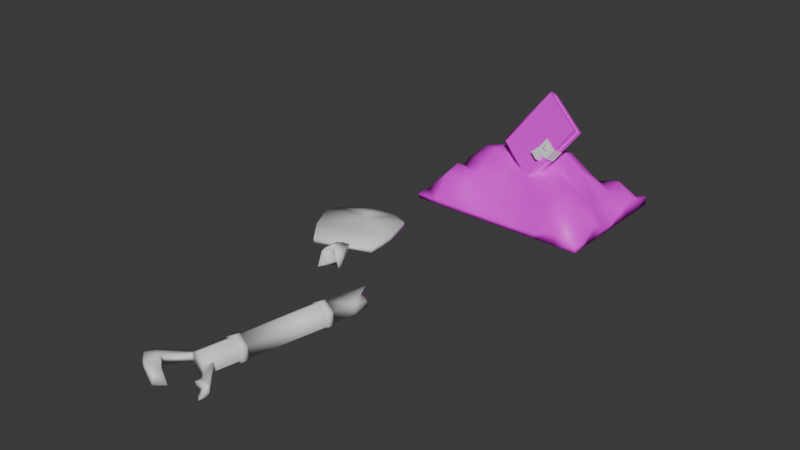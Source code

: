 # Source: BuriedLog.blend  (saved by Blender 4.2.66; exported with 4.5.12 LTS)
import bpy
from mathutils import Matrix  # noqa: F401  (used for matrix-valued properties, if any)

bpy.ops.wm.read_factory_settings(use_empty=True)
scene = bpy.context.scene
scene.name = 'Scene'

# ---- collections
col_collection = bpy.data.collections.new('Collection'); scene.collection.children.link(col_collection)

# ---- images (referenced by path relative to the original .blend; pixels are not part of the script)
import os
ASSET_DIR = os.environ.get("B2B_ASSET_DIR", "")  # directory of the original .blend (textures are referenced by path, not embedded)
HERE = os.path.dirname(os.path.abspath(__file__))  # packed textures are extracted next to this script under _unpacked/

def load_image(name, relpath, width, height, colorspace="sRGB"):
    """Load a texture the original file referenced (path relative to the .blend, or extracted next to this script)."""
    p = next((c for c in (os.path.join(HERE, relpath), os.path.join(ASSET_DIR, relpath)) if relpath and os.path.exists(c)), "")
    if p:
        img = bpy.data.images.load(p, check_existing=True)
        img.name = name
    else:  # same state as the original file: an image datablock whose file is absent (Cycles renders it pink)
        img = bpy.data.images.new(name, width, height)
        img.source = "FILE"
        img.filepath = "//" + (relpath or name)
    img.colorspace_settings.name = colorspace
    return img
img_logsburiedlogcovertex_jpg = load_image('LogsBuriedLogCoverTex.jpg', 'LogsBuriedLogCoverTex.jpg', 1024, 1024, 'sRGB')
img_logslogbookpapertex_jpg = load_image('LogsLogbookPaperTex.jpg', 'LogsLogbookPaperTex.jpg', 1024, 1024, 'sRGB')
img_logsburiedlogdirttex_jpg = load_image('LogsBuriedLogDirtTex.jpg', 'LogsBuriedLogDirtTex.jpg', 1024, 1024, 'sRGB')

# ---- materials (node trees are filled in below, after node groups)
mat_cover = bpy.data.materials.new('Cover')
mat_cover.alpha_threshold = 0.0
mat_cover.use_transparent_shadow = False
mat_cover.roughness = 0.5
mat_cover.line_color = (0.0, 0.0, 0.0, 1.0)
mat_paper = bpy.data.materials.new('Paper')
mat_gold = bpy.data.materials.new('Gold')
mat_silver = bpy.data.materials.new('Silver')
mat_keyhole = bpy.data.materials.new('Keyhole')
mat_flap = bpy.data.materials.new('Flap')
mat_dirt = bpy.data.materials.new('Dirt')
mat_shovelmetal = bpy.data.materials.new('ShovelMetal')
mat_shovelwood = bpy.data.materials.new('ShovelWood')

# ---- material node trees
mat_cover.use_nodes = True; mat_cover.node_tree.nodes.clear()
_N = mat_cover.node_tree.nodes; _L = mat_cover.node_tree.links
n0 = _N.new('ShaderNodeOutputMaterial'); n0.name = 'Material Output'; n0.location = (300, 300)
n1 = _N.new('ShaderNodeBsdfPrincipled'); n1.name = 'Principled BSDF'; n1.location = (10, 300)
n1.inputs[3].default_value = 1.45
n2 = _N.new('ShaderNodeTexImage'); n2.name = 'Image Texture'; n2.location = (-280, 280)
n2.image = img_logsburiedlogcovertex_jpg
_L.new(n1.outputs[0], n0.inputs[0])
_L.new(n2.outputs[0], n1.inputs[0])
n0.is_active_output = True
mat_paper.use_nodes = True; mat_paper.node_tree.nodes.clear()
_N = mat_paper.node_tree.nodes; _L = mat_paper.node_tree.links
n0 = _N.new('ShaderNodeBsdfPrincipled'); n0.name = 'Principled BSDF'; n0.location = (10, 300)
n1 = _N.new('ShaderNodeOutputMaterial'); n1.name = 'Material Output'; n1.location = (300, 300)
n2 = _N.new('ShaderNodeTexImage'); n2.name = 'Image Texture'; n2.location = (-280, 280)
n2.image = img_logslogbookpapertex_jpg
_L.new(n0.outputs[0], n1.inputs[0])
_L.new(n2.outputs[0], n0.inputs[0])
n1.is_active_output = True
mat_gold.use_nodes = True; mat_gold.node_tree.nodes.clear()
_N = mat_gold.node_tree.nodes; _L = mat_gold.node_tree.links
n0 = _N.new('ShaderNodeBsdfPrincipled'); n0.name = 'Principled BSDF'; n0.location = (10, 300)
n1 = _N.new('ShaderNodeOutputMaterial'); n1.name = 'Material Output'; n1.location = (300, 300)
_L.new(n0.outputs[0], n1.inputs[0])
n1.is_active_output = True
mat_silver.use_nodes = True; mat_silver.node_tree.nodes.clear()
_N = mat_silver.node_tree.nodes; _L = mat_silver.node_tree.links
n0 = _N.new('ShaderNodeBsdfPrincipled'); n0.name = 'Principled BSDF'; n0.location = (10, 300)
n1 = _N.new('ShaderNodeOutputMaterial'); n1.name = 'Material Output'; n1.location = (300, 300)
_L.new(n0.outputs[0], n1.inputs[0])
n1.is_active_output = True
mat_keyhole.use_nodes = True; mat_keyhole.node_tree.nodes.clear()
_N = mat_keyhole.node_tree.nodes; _L = mat_keyhole.node_tree.links
n0 = _N.new('ShaderNodeBsdfPrincipled'); n0.name = 'Principled BSDF'; n0.location = (10, 300)
n1 = _N.new('ShaderNodeOutputMaterial'); n1.name = 'Material Output'; n1.location = (300, 300)
_L.new(n0.outputs[0], n1.inputs[0])
n1.is_active_output = True
mat_flap.use_nodes = True; mat_flap.node_tree.nodes.clear()
_N = mat_flap.node_tree.nodes; _L = mat_flap.node_tree.links
n0 = _N.new('ShaderNodeBsdfPrincipled'); n0.name = 'Principled BSDF'; n0.location = (10, 300)
n1 = _N.new('ShaderNodeOutputMaterial'); n1.name = 'Material Output'; n1.location = (300, 300)
_L.new(n0.outputs[0], n1.inputs[0])
n1.is_active_output = True
mat_dirt.use_nodes = True; mat_dirt.node_tree.nodes.clear()
_N = mat_dirt.node_tree.nodes; _L = mat_dirt.node_tree.links
n0 = _N.new('ShaderNodeBsdfPrincipled'); n0.name = 'Principled BSDF'; n0.location = (10, 300)
n1 = _N.new('ShaderNodeOutputMaterial'); n1.name = 'Material Output'; n1.location = (300, 300)
n2 = _N.new('ShaderNodeTexImage'); n2.name = 'Image Texture'; n2.location = (-280, 280)
n2.image = img_logsburiedlogdirttex_jpg
_L.new(n0.outputs[0], n1.inputs[0])
_L.new(n2.outputs[0], n0.inputs[0])
n1.is_active_output = True
mat_shovelmetal.use_nodes = True; mat_shovelmetal.node_tree.nodes.clear()
_N = mat_shovelmetal.node_tree.nodes; _L = mat_shovelmetal.node_tree.links
n0 = _N.new('ShaderNodeBsdfPrincipled'); n0.name = 'Principled BSDF'; n0.location = (10, 300)
n1 = _N.new('ShaderNodeOutputMaterial'); n1.name = 'Material Output'; n1.location = (300, 300)
_L.new(n0.outputs[0], n1.inputs[0])
n1.is_active_output = True
mat_shovelwood.use_nodes = True; mat_shovelwood.node_tree.nodes.clear()
_N = mat_shovelwood.node_tree.nodes; _L = mat_shovelwood.node_tree.links
n0 = _N.new('ShaderNodeBsdfPrincipled'); n0.name = 'Principled BSDF'; n0.location = (10, 300)
n1 = _N.new('ShaderNodeOutputMaterial'); n1.name = 'Material Output'; n1.location = (300, 300)
_L.new(n0.outputs[0], n1.inputs[0])
n1.is_active_output = True

# ---- world
world_world = bpy.data.worlds.new('World'); scene.world = world_world
world_world.use_nodes = True; world_world.node_tree.nodes.clear()
_N = world_world.node_tree.nodes; _L = world_world.node_tree.links
n0 = _N.new('ShaderNodeOutputWorld'); n0.name = 'World Output'; n0.location = (300, 300)
n1 = _N.new('ShaderNodeBackground'); n1.name = 'Background'; n1.location = (10, 300)
n1.inputs[0].default_value = (0.05088, 0.05088, 0.05088, 1.0)
_L.new(n1.outputs[0], n0.inputs[0])
n0.is_active_output = True
world_world.color = (0.05088, 0.05088, 0.05088)
world_world.sun_shadow_jitter_overblur = 0.0

# ---- meshes
me_cube = bpy.data.meshes.new('Cube')
me_cube.from_pydata([(-0.3592, 0.04968, -0.07857), (-0.08171, 0.2127, 0.3218), (-0.3523, 0.07388, -0.09324), (-0.07475, 0.2369, 0.3072), (-0.03772, -0.1328, -0.2271), (0.2398, 0.03024, 0.1733), (-0.03077, -0.1086, -0.2418), (0.2468, 0.05444, 0.1586), (-0.3541, 0.07582, -0.09274), (-0.3757, 0.06814, -0.07468), (-0.09816, 0.2312, 0.3257), (-0.07662, 0.2389, 0.3077), (-0.3562, 0.07845, -0.0924), (-0.3797, 0.0918, -0.08153), (-0.1022, 0.2548, 0.3189), (-0.07865, 0.2415, 0.308), (-0.3505, 0.0982, -0.1044), (-0.374, 0.1115, -0.09351), (-0.09649, 0.2746, 0.3069), (-0.07297, 0.2612, 0.296), (-0.3479, 0.09785, -0.106), (-0.3596, 0.1244, -0.1087), (-0.08208, 0.2874, 0.2917), (-0.07036, 0.2609, 0.2944), (-0.3455, 0.09695, -0.1073), (-0.3385, 0.1212, -0.122), (-0.06101, 0.2842, 0.2784), (-0.06796, 0.26, 0.2931), (-0.02442, -0.08527, -0.2557), (-0.01747, -0.06107, -0.2704), (0.2601, 0.102, 0.13), (0.2531, 0.07776, 0.1447), (-0.3443, 0.07691, -0.08593), (-0.07915, 0.2327, 0.2967), (-0.3379, 0.09927, -0.09949), (-0.07272, 0.2551, 0.2831), (-0.03385, -0.09932, -0.2294), (0.2314, 0.05648, 0.1532), (-0.02742, -0.07696, -0.2429), (0.2378, 0.07884, 0.1397), (0.05335, 0.03021, -0.08676), (0.1038, 0.05985, -0.01398), (0.05455, 0.03436, -0.08928), (0.105, 0.064, -0.01649), (0.09519, 0.006465, -0.1061), (0.1456, 0.0361, -0.03331), (0.09639, 0.01062, -0.1086), (0.1468, 0.04025, -0.03582), (0.1511, 0.03084, -0.03493), (0.1006, 0.001201, -0.1077), (0.09659, 0.003491, -0.1058), (0.147, 0.03313, -0.03307), (0.1312, -0.03836, 0.007031), (0.08074, -0.068, -0.06575), (0.07671, -0.06571, -0.06389), (0.1272, -0.03607, 0.008894), (0.1239, -0.04008, 0.01279), (0.07344, -0.06971, -0.05999), (0.07463, -0.06556, -0.06251), (0.1251, -0.03593, 0.01027), (0.0309, 0.0127, 0.05575), (-0.01955, -0.01693, -0.01703), (-0.01836, -0.01278, -0.01955), (0.03209, 0.01685, 0.05324), (-0.04722, -0.06956, -0.04258), (-0.001582, -0.04936, -0.001363), (-0.03616, -0.03108, -0.06592), (0.00618, -0.02235, -0.01774), (0.01887, -0.1071, -0.07312), (0.0448, -0.07569, -0.02279), (0.02993, -0.06859, -0.09645), (0.05256, -0.04868, -0.03917), (0.04585, -0.03877, 0.02244), (0.05361, -0.03421, 0.03364), (0.04973, -0.02527, 0.01425), (0.05749, -0.02071, 0.02545), (0.04182, -0.03834, 0.02123), (0.0457, -0.02484, 0.01304), (0.03022, -0.03176, 0.02659), (0.0341, -0.01826, 0.0184), (-0.0279, -0.03576, -0.06973), (0.004216, -0.05265, -0.004041), (0.01198, -0.02564, -0.02042), (-0.03896, -0.07425, -0.0464), (0.02357, -0.03223, -0.02578), (-0.02244, -0.08363, -0.05403), (-0.01138, -0.04514, -0.07737), (0.01581, -0.05923, -0.009399), (-0.04446, -0.05994, -0.04841), (0.04674, -0.06893, -0.02689), (0.02164, -0.09745, -0.07895), (0.0003588, -0.04261, -0.005457), (-0.0362, -0.06463, -0.05223), (0.006156, -0.0459, -0.008136), (0.01775, -0.05248, -0.01349), (-0.01967, -0.074, -0.05986), (0.00424, -0.02911, -0.01365), (0.02717, -0.07821, -0.09062), (0.05062, -0.05543, -0.03507), (-0.03893, -0.0407, -0.06008), (-0.01414, -0.05476, -0.07153), (0.02163, -0.03898, -0.02168), (0.01004, -0.0324, -0.01632), (-0.03067, -0.04539, -0.0639), (0.0694, -0.02747, 0.01994), (0.06552, -0.04097, 0.02813), (0.06164, -0.03203, 0.008744), (0.05776, -0.04553, 0.01693), (0.07405, -0.04096, -0.0001116), (0.07017, -0.05447, 0.008077), (0.06245, -0.03438, 0.005246), (0.05857, -0.04788, 0.01343), (0.05872, -0.04997, -0.02222), (0.05484, -0.06347, -0.01403), (0.05364, -0.03956, -0.007473), (0.04975, -0.05306, 0.0007154), (0.06419, -0.05897, -0.001889), (0.07005, -0.05553, 0.006559), (0.06978, -0.03952, -0.01368), (0.07564, -0.03608, -0.005234), (0.06787, -0.06105, -0.003586), (0.07372, -0.05761, 0.004862), (0.07346, -0.0416, -0.01538), (0.07931, -0.03816, -0.006931), (0.06289, -0.0635, 0.0008587), (0.06875, -0.06006, 0.009307), (0.07242, -0.06214, 0.00761), (0.06656, -0.06558, -0.0008385), (0.05034, -0.0511, 0.004513), (0.05619, -0.04766, 0.01296), (0.04903, -0.05563, 0.00726), (0.05489, -0.05219, 0.01571), (0.04504, -0.0481, 0.006961), (0.05089, -0.04466, 0.01541), (0.04373, -0.05263, 0.009709), (0.04959, -0.04919, 0.01816), (0.05595, -0.03157, -0.007331), (0.06181, -0.02813, 0.001117), (0.05065, -0.02856, -0.004883), (0.05651, -0.02512, 0.003566), (-0.02456, -0.07821, -0.04544), (0.0009369, -0.09268, -0.05722), (0.01158, -0.0664, -0.01951), (0.01434, -0.06797, -0.02079), (-0.005465, -0.07223, -0.03187), (0.007745, -0.07973, -0.03797), (0.01932, -0.07789, -0.03212), (-0.004081, -0.06461, -0.02131), (0.01878, -0.07338, -0.02627), (0.002936, -0.06438, -0.01895), (-0.005624, -0.06794, -0.0262), (0.01438, -0.07929, -0.03544)], [], [(1, 3, 11, 10), (2, 3, 7, 6), (6, 7, 5, 4), (4, 5, 1, 0), (2, 6, 4, 0), (7, 3, 1, 5), (11, 8, 12, 15), (2, 0, 9, 8), (3, 2, 8, 11), (0, 1, 10, 9), (14, 15, 19, 18), (9, 10, 14, 13), (10, 11, 15, 14), (8, 9, 13, 12), (19, 16, 20, 23), (12, 13, 17, 16), (15, 12, 16, 19), (13, 14, 18, 17), (21, 22, 26, 25), (17, 18, 22, 21), (18, 19, 23, 22), (16, 17, 21, 20), (26, 27, 31, 30), (22, 23, 27, 26), (20, 21, 25, 24), (23, 20, 24, 27), (29, 30, 31, 28), (24, 25, 29, 28), (27, 24, 28, 31), (25, 26, 30, 29), (32, 33, 35, 34), (34, 35, 39, 38), (38, 39, 37, 36), (36, 37, 33, 32), (34, 38, 36, 32), (39, 35, 33, 37), (40, 41, 43, 42), (42, 43, 47, 46), (45, 44, 50, 51), (44, 45, 41, 40), (42, 46, 44, 40), (47, 43, 41, 45), (48, 51, 55, 52), (44, 46, 49, 50), (47, 45, 51, 48), (46, 47, 48, 49), (52, 55, 59, 56), (49, 48, 52, 53), (51, 50, 54, 55), (50, 49, 53, 54), (59, 58, 62, 63), (53, 52, 56, 57), (55, 54, 58, 59), (54, 53, 57, 58), (61, 60, 63, 62), (58, 57, 61, 62), (56, 59, 63, 60), (57, 56, 60, 61), (99, 96, 67, 66), (80, 82, 84, 86), (90, 89, 69, 68), (83, 81, 65, 64), (68, 69, 87, 85), (93, 91, 65, 81), (88, 91, 96, 99), (74, 75, 104, 106), (101, 102, 79, 77), (102, 93, 78, 79), (93, 94, 76, 78), (77, 79, 75, 74), (104, 105, 109, 108), (79, 78, 73, 75), (88, 92, 83, 64), (66, 67, 82, 80), (85, 87, 81, 83), (76, 77, 74, 72), (86, 84, 71, 70), (95, 90, 68, 85), (92, 95, 85, 83), (94, 93, 81, 87), (89, 94, 87, 69), (100, 97, 90, 95), (94, 101, 77, 76), (98, 101, 94, 89), (78, 76, 72, 73), (64, 65, 91, 88), (99, 103, 92, 88), (102, 96, 91, 93), (71, 84, 101, 98), (84, 82, 102, 101), (80, 86, 100, 103), (86, 70, 97, 100), (66, 80, 103, 99), (82, 67, 96, 102), (70, 71, 98, 97), (97, 98, 89, 90), (103, 100, 95, 92), (72, 74, 106, 107), (73, 72, 107, 105), (75, 73, 105, 104), (110, 108, 112, 114), (106, 104, 108, 110), (107, 106, 110, 111), (105, 107, 111, 109), (114, 112, 113, 115), (111, 110, 114, 115), (109, 111, 115, 113), (108, 109, 113, 112), (116, 117, 119, 118), (118, 119, 123, 122), (122, 123, 121, 120), (120, 121, 126, 127), (118, 122, 120, 116), (123, 119, 117, 121), (127, 126, 125, 124), (116, 124, 130, 128), (116, 120, 127, 124), (121, 117, 125, 126), (129, 128, 136, 137), (117, 116, 128, 129), (124, 125, 131, 130), (125, 117, 129, 131), (133, 132, 134, 135), (131, 129, 133, 135), (130, 131, 135, 134), (128, 130, 134, 132), (137, 136, 138, 139), (128, 132, 138, 136), (132, 133, 139, 138), (133, 129, 137, 139), (149, 148, 143, 142), (140, 141, 145, 144), (150, 151, 146, 147), (147, 146, 148, 149), (144, 145, 151, 150)])
me_cube.polygons.foreach_set('use_smooth', [0, 0, 0, 0, 0, 0, 0, 0, 0, 1, 0, 1, 0, 0, 0, 0, 0, 1, 1, 1, 0, 0, 0, 0, 0, 0, 0, 0, 0, 0, 0, 0, 0, 0, 0, 0, 0, 0, 0, 0, 0, 0, 0, 0, 0, 0, 0, 0, 0, 0, 0, 0, 0, 0, 0, 0, 0, 0, 0, 0, 0, 0, 0, 0, 0, 0, 0, 0, 0, 0, 0, 0, 0, 0, 0, 0, 0, 0, 0, 0, 0, 0, 0, 0, 0, 0, 0, 0, 0, 0, 0, 0, 0, 0, 0, 0, 0, 0, 0, 0, 0, 0, 0, 0, 0, 0, 0, 0, 0, 0, 0, 0, 0, 0, 0, 0, 0, 0, 0, 0, 0, 0, 0, 0, 0, 0, 0, 0, 0, 0, 0, 0, 0, 0, 0])
me_cube.polygons.foreach_set('material_index', [0, 0, 0, 0, 0, 0, 0, 0, 0, 0, 0, 0, 0, 0, 0, 0, 0, 0, 0, 0, 0, 0, 0, 0, 0, 0, 0, 0, 0, 0, 1, 1, 1, 1, 1, 1, 5, 5, 5, 5, 5, 5, 5, 5, 5, 5, 5, 5, 5, 5, 5, 5, 5, 5, 5, 5, 5, 5, 2, 2, 2, 2, 2, 2, 2, 2, 2, 2, 2, 2, 2, 2, 2, 2, 2, 2, 2, 2, 2, 2, 2, 2, 2, 2, 2, 2, 2, 2, 2, 2, 2, 2, 2, 2, 2, 2, 2, 2, 2, 2, 2, 2, 2, 2, 2, 2, 2, 2, 3, 3, 3, 3, 3, 3, 3, 3, 3, 3, 3, 3, 3, 3, 3, 3, 3, 3, 3, 3, 3, 3, 4, 4, 4, 4, 4])
_uv = me_cube.uv_layers.new(name='UVMap')
_uv.uv.foreach_set('vector', [0.9256, 0.5846, 0.9255, 0.613, 0.923, 0.6138, 0.903, 0.5937, 0.3876, 0.0002899, 0.3876, 0.4997, 0.0002899, 0.4997, 0.00029, 0.0002899, 0.9894, 0.0002899, 0.9894, 0.4997, 0.961, 0.4997, 0.961, 0.0002898, 0.7755, 0.0002899, 0.7755, 0.4997, 0.3882, 0.4997, 0.3882, 0.0002899, 0.8333, 0.5003, 0.8333, 0.8876, 0.805, 0.8876, 0.805, 0.5003, 0.8044, 0.5003, 0.8044, 0.8876, 0.7761, 0.8876, 0.7761, 0.5003, 0.8994, 0.4997, 0.8994, 0.0002899, 0.9026, 0.0002899, 0.9026, 0.4997, 0.8918, 0.5286, 0.8917, 0.5003, 0.9143, 0.5094, 0.8943, 0.5295, 0.8967, 0.4997, 0.8967, 0.0002899, 0.8994, 0.0002899, 0.8994, 0.4997, 0.8961, 0.0002899, 0.8961, 0.4997, 0.8718, 0.4997, 0.8718, 0.0002899, 0.8918, 0.6152, 0.9201, 0.6153, 0.9201, 0.6384, 0.8917, 0.6384, 0.8718, 0.0002899, 0.8718, 0.4997, 0.8475, 0.4997, 0.8475, 0.0002899, 0.903, 0.5937, 0.923, 0.6138, 0.9201, 0.6153, 0.8918, 0.6152, 0.8943, 0.5295, 0.9143, 0.5094, 0.9255, 0.5309, 0.8972, 0.531, 0.9257, 0.4997, 0.9257, 0.0002899, 0.9288, 0.0002899, 0.9288, 0.4997, 0.8972, 0.531, 0.9255, 0.5309, 0.9256, 0.554, 0.8973, 0.5541, 0.9026, 0.4997, 0.9026, 0.0002899, 0.9257, 0.0002899, 0.9257, 0.4997, 0.8475, 0.0002899, 0.8475, 0.4997, 0.8244, 0.4997, 0.8244, 0.0002899, 0.8005, 0.0002899, 0.8005, 0.4997, 0.7761, 0.4997, 0.7761, 0.0002899, 0.8244, 0.0002899, 0.8244, 0.4997, 0.8005, 0.4997, 0.8005, 0.0002899, 0.8917, 0.6384, 0.9201, 0.6384, 0.9229, 0.6396, 0.9028, 0.6596, 0.8973, 0.5541, 0.9256, 0.554, 0.9146, 0.5752, 0.8945, 0.5552, 0.8339, 0.5003, 0.8622, 0.5003, 0.8622, 0.8871, 0.8339, 0.8871, 0.9028, 0.6596, 0.9229, 0.6396, 0.9256, 0.6401, 0.9255, 0.6684, 0.8945, 0.5552, 0.9146, 0.5752, 0.8918, 0.5841, 0.8917, 0.5557, 0.9288, 0.4997, 0.9288, 0.0002899, 0.9316, 0.0002899, 0.9316, 0.4997, 0.9605, 0.0002898, 0.9605, 0.4997, 0.9321, 0.4997, 0.9321, 0.0002898, 0.8628, 0.5003, 0.8911, 0.5003, 0.8911, 0.8871, 0.8628, 0.8871, 0.3876, 0.9997, 0.3876, 0.5003, 0.7744, 0.5003, 0.7744, 0.9997, 0.3871, 0.5003, 0.3871, 0.9997, 0.0002899, 0.9997, 0.0002899, 0.5003, 0.6213, 0.01132, 0.6213, 0.9916, 0.3854, 0.9916, 0.3854, 0.01132, 0.3756, 0.4963, 0.3756, 0.8031, 0.1351, 0.8031, 0.1351, 0.4963, 0.6193, 0.01132, 0.6193, 0.9916, 0.3834, 0.9916, 0.3834, 0.01132, 0.8715, 0.4653, 0.8715, 0.7688, 0.6336, 0.7688, 0.6336, 0.4653, 0.3853, 0.7785, 0.3853, 0.01018, 0.6211, 0.01018, 0.6211, 0.7785, 0.6211, 0.01132, 0.6211, 0.7797, 0.3853, 0.7797, 0.3853, 0.01132, 0.8217, 0.8243, 0.8217, 0.9086, 0.8172, 0.9086, 0.8172, 0.8243, 0.9118, 0.7085, 0.8275, 0.7085, 0.8275, 0.6617, 0.9118, 0.6617, 0.9118, 0.8936, 0.8275, 0.8936, 0.8275, 0.8906, 0.9118, 0.8906, 0.8275, 0.8936, 0.9118, 0.8936, 0.9118, 0.9404, 0.8275, 0.9404, 0.7197, 0.8783, 0.7197, 0.8315, 0.7243, 0.8315, 0.7243, 0.8783, 0.9124, 0.5685, 0.9124, 0.5217, 0.917, 0.5217, 0.917, 0.5685, 0.919, 0.5752, 0.919, 0.5706, 0.9942, 0.5706, 0.9942, 0.5752, 0.7243, 0.8315, 0.7197, 0.8315, 0.7263, 0.8248, 0.7263, 0.8293, 0.9124, 0.5685, 0.917, 0.5685, 0.919, 0.5706, 0.919, 0.5752, 0.9118, 0.6617, 0.8275, 0.6617, 0.8275, 0.6524, 0.9118, 0.6524, 0.9942, 0.5752, 0.9942, 0.5706, 0.9952, 0.5686, 0.9997, 0.5686, 0.9118, 0.6524, 0.8275, 0.6524, 0.8275, 0.5771, 0.9118, 0.5771, 0.9118, 0.8906, 0.8275, 0.8906, 0.8275, 0.8154, 0.9118, 0.8154, 0.7263, 0.8293, 0.7263, 0.8248, 0.8015, 0.8248, 0.8015, 0.8293, 0.9118, 0.8131, 0.8275, 0.8131, 0.8275, 0.7091, 0.9118, 0.7091, 0.9118, 0.5771, 0.8275, 0.5771, 0.8275, 0.5686, 0.9118, 0.5686, 0.9118, 0.8154, 0.8275, 0.8154, 0.8275, 0.8131, 0.9118, 0.8131, 0.8015, 0.8293, 0.8015, 0.8248, 0.807, 0.8314, 0.8025, 0.8314, 0.8269, 0.8243, 0.8269, 0.9086, 0.8224, 0.9086, 0.8224, 0.8243, 0.8025, 0.8314, 0.807, 0.8314, 0.807, 0.9354, 0.8025, 0.9354, 0.9997, 0.5686, 0.9952, 0.5686, 0.9952, 0.4646, 0.9997, 0.4646, 0.9118, 0.5686, 0.8275, 0.5686, 0.8275, 0.4646, 0.9118, 0.4646, 0.375, 0.1875, 0.625, 0.1875, 0.625, 0.25, 0.375, 0.25, 0.375, 0.2812, 0.625, 0.2812, 0.625, 0.3438, 0.375, 0.3438, 0.375, 0.6875, 0.625, 0.6875, 0.625, 0.75, 0.375, 0.75, 0.375, 0.9688, 0.625, 0.9688, 0.625, 1.0, 0.375, 1.0, 0.375, 0.75, 0.625, 0.75, 0.625, 0.9062, 0.375, 0.9062, 0.8438, 0.6875, 0.875, 0.6875, 0.875, 0.75, 0.8438, 0.75, 0.375, 0.0625, 0.625, 0.0625, 0.625, 0.1875, 0.375, 0.1875, 0.7812, 0.5625, 0.8438, 0.5625, 0.8438, 0.5625, 0.7812, 0.5625, 0.7812, 0.5625, 0.8438, 0.5625, 0.8438, 0.5625, 0.7812, 0.5625, 0.8438, 0.5625, 0.8438, 0.6875, 0.8438, 0.6875, 0.8438, 0.5625, 0.8438, 0.6875, 0.7812, 0.6875, 0.7812, 0.6875, 0.8438, 0.6875, 0.7812, 0.5625, 0.8438, 0.5625, 0.8438, 0.5625, 0.7812, 0.5625, 0.8438, 0.5625, 0.8438, 0.6875, 0.8438, 0.6875, 0.8438, 0.5625, 0.8438, 0.5625, 0.8438, 0.6875, 0.8438, 0.6875, 0.8438, 0.5625, 0.125, 0.6875, 0.1562, 0.6875, 0.1562, 0.75, 0.125, 0.75, 0.375, 0.25, 0.625, 0.25, 0.625, 0.2812, 0.375, 0.2812, 0.375, 0.9062, 0.625, 0.9062, 0.625, 0.9688, 0.375, 0.9688, 0.7812, 0.6875, 0.7812, 0.5625, 0.7812, 0.5625, 0.7812, 0.6875, 0.375, 0.3438, 0.625, 0.3438, 0.625, 0.5, 0.375, 0.5, 0.2188, 0.6875, 0.375, 0.6875, 0.375, 0.75, 0.2188, 0.75, 0.1562, 0.6875, 0.2188, 0.6875, 0.2188, 0.75, 0.1562, 0.75, 0.7812, 0.6875, 0.8438, 0.6875, 0.8438, 0.75, 0.7812, 0.75, 0.625, 0.6875, 0.7812, 0.6875, 0.7812, 0.75, 0.625, 0.75, 0.2188, 0.5625, 0.375, 0.5625, 0.375, 0.6875, 0.2188, 0.6875, 0.7812, 0.6875, 0.7812, 0.5625, 0.7812, 0.5625, 0.7812, 0.6875, 0.625, 0.5625, 0.7812, 0.5625, 0.7812, 0.6875, 0.625, 0.6875, 0.8438, 0.6875, 0.7812, 0.6875, 0.7812, 0.6875, 0.8438, 0.6875, 0.375, 0.0, 0.625, 0.0, 0.625, 0.0625, 0.375, 0.0625, 0.125, 0.5625, 0.1562, 0.5625, 0.1562, 0.6875, 0.125, 0.6875, 0.8438, 0.5625, 0.875, 0.5625, 0.875, 0.6875, 0.8438, 0.6875, 0.625, 0.5, 0.7812, 0.5, 0.7812, 0.5625, 0.625, 0.5625, 0.7812, 0.5, 0.8438, 0.5, 0.8438, 0.5625, 0.7812, 0.5625, 0.1562, 0.5, 0.2188, 0.5, 0.2188, 0.5625, 0.1562, 0.5625, 0.2188, 0.5, 0.375, 0.5, 0.375, 0.5625, 0.2188, 0.5625, 0.125, 0.5, 0.1562, 0.5, 0.1562, 0.5625, 0.125, 0.5625, 0.8438, 0.5, 0.875, 0.5, 0.875, 0.5625, 0.8438, 0.5625, 0.375, 0.5, 0.625, 0.5, 0.625, 0.5625, 0.375, 0.5625, 0.375, 0.5625, 0.625, 0.5625, 0.625, 0.6875, 0.375, 0.6875, 0.1562, 0.5625, 0.2188, 0.5625, 0.2188, 0.6875, 0.1562, 0.6875, 0.7812, 0.6875, 0.7812, 0.5625, 0.7812, 0.5625, 0.7812, 0.6875, 0.8438, 0.6875, 0.7812, 0.6875, 0.7812, 0.6875, 0.8438, 0.6875, 0.8438, 0.5625, 0.8438, 0.6875, 0.8438, 0.6875, 0.8438, 0.5625, 0.7812, 0.5625, 0.8438, 0.5625, 0.8438, 0.5625, 0.7812, 0.5625, 0.7812, 0.5625, 0.8438, 0.5625, 0.8438, 0.5625, 0.7812, 0.5625, 0.7812, 0.6875, 0.7812, 0.5625, 0.7812, 0.5625, 0.7812, 0.6875, 0.8438, 0.6875, 0.7812, 0.6875, 0.7812, 0.6875, 0.8438, 0.6875, 0.7812, 0.5625, 0.8438, 0.5625, 0.8438, 0.6875, 0.7812, 0.6875, 0.7812, 0.6875, 0.7812, 0.5625, 0.7812, 0.5625, 0.7812, 0.6875, 0.8438, 0.6875, 0.7812, 0.6875, 0.7812, 0.6875, 0.8438, 0.6875, 0.8438, 0.5625, 0.8438, 0.6875, 0.8438, 0.6875, 0.8438, 0.5625, 0.375, 0.0, 0.625, 0.0, 0.625, 0.25, 0.375, 0.25, 0.375, 0.25, 0.625, 0.25, 0.625, 0.5, 0.375, 0.5, 0.375, 0.5, 0.625, 0.5, 0.625, 0.75, 0.375, 0.75, 0.375, 0.75, 0.625, 0.75, 0.625, 0.75, 0.375, 0.75, 0.125, 0.5, 0.375, 0.5, 0.375, 0.75, 0.125, 0.75, 0.625, 0.5, 0.875, 0.5, 0.875, 0.75, 0.625, 0.75, 0.375, 0.75, 0.625, 0.75, 0.625, 1.0, 0.375, 1.0, 0.125, 0.75, 0.125, 0.75, 0.125, 0.75, 0.125, 0.75, 0.125, 0.75, 0.375, 0.75, 0.375, 0.75, 0.125, 0.75, 0.625, 0.75, 0.875, 0.75, 0.875, 0.75, 0.625, 0.75, 0.625, 0.0, 0.375, 0.0, 0.375, 0.0, 0.625, 0.0, 0.625, 0.0, 0.375, 0.0, 0.375, 0.0, 0.625, 0.0, 0.375, 1.0, 0.625, 1.0, 0.625, 1.0, 0.375, 1.0, 0.875, 0.75, 0.875, 0.75, 0.875, 0.75, 0.875, 0.75, 0.625, 0.0, 0.375, 0.0, 0.375, 0.0, 0.625, 0.0, 0.875, 0.75, 0.875, 0.75, 0.875, 0.75, 0.875, 0.75, 0.375, 1.0, 0.625, 1.0, 0.625, 1.0, 0.375, 1.0, 0.125, 0.75, 0.125, 0.75, 0.125, 0.75, 0.125, 0.75, 0.625, 0.0, 0.375, 0.0, 0.375, 0.0, 0.625, 0.0, 0.125, 0.75, 0.125, 0.75, 0.125, 0.75, 0.125, 0.75, 0.375, 0.0, 0.625, 0.0, 0.625, 0.0, 0.375, 0.0, 0.875, 0.75, 0.875, 0.75, 0.875, 0.75, 0.875, 0.75, 0.0, 0.875, 1.0, 0.875, 1.0, 1.0, 0.0, 1.0, 0.0, 0.0, 1.0, 0.0, 1.0, 0.5, 0.0, 0.5, 0.0, 0.625, 1.0, 0.625, 1.0, 0.75, 0.0, 0.75, 0.0, 0.75, 1.0, 0.75, 1.0, 0.875, 0.0, 0.875, 0.0, 0.5, 1.0, 0.5, 1.0, 0.625, 0.0, 0.625])
me_cube.materials.append(mat_cover)
me_cube.materials.append(mat_paper)
me_cube.materials.append(mat_gold)
me_cube.materials.append(mat_silver)
me_cube.materials.append(mat_keyhole)
me_cube.materials.append(mat_flap)
me_cube.use_mirror_vertex_groups = False
me_cube.update()
me_cube_001 = bpy.data.meshes.new('Cube.001')
me_cube_001.from_pydata([(-0.7005, -0.5041, -0.09171), (-0.7005, -0.5041, -0.05403), (-0.7005, 0.5041, -0.09171), (-0.7005, 0.5041, -0.05403), (0.7, -0.5041, -0.09171), (0.7, -0.5041, -0.05403), (0.7, 0.5041, -0.09171), (0.7, 0.5041, -0.02317), (-0.0002583, 0.5041, -0.09171), (-0.0002583, 0.5041, -0.05403), (-0.0002583, -0.5041, -0.09171), (-0.0002583, -0.5041, -0.05403), (-0.3504, 0.5041, -0.09171), (-0.3504, -0.5041, -0.05403), (-0.3504, 0.5041, -0.05403), (-0.3504, -0.5041, -0.09171), (0.3499, 0.5041, 0.00648), (0.3499, -0.5041, -0.09171), (0.3499, 0.5041, -0.09171), (0.3499, -0.5041, -0.05403), (-0.5254, 0.5041, -0.09171), (-0.5254, -0.5041, -0.05403), (-0.5254, 0.5041, -0.05403), (-0.5254, -0.5041, -0.09171), (-0.173, 0.5041, -0.05403), (-0.173, -0.5041, -0.09171), (-0.173, 0.5041, -0.09171), (-0.173, -0.5041, -0.05403), (0.1748, 0.5041, -0.09171), (0.1748, -0.5041, -0.05403), (0.1748, 0.5041, -0.05403), (0.1748, -0.5041, -0.09171), (0.5249, 0.5041, -0.05403), (0.5249, -0.5041, -0.09171), (0.5249, 0.5041, -0.09171), (0.5249, -0.5041, 0.00648), (-0.7005, -3.749e-08, -0.09171), (-0.7005, -3.749e-08, -0.05403), (0.7, -3.749e-08, -0.09171), (0.7, -3.749e-08, -0.05403), (-0.0002583, -3.749e-08, 0.2228), (-0.0002583, -3.749e-08, -0.09171), (-0.3504, -3.749e-08, -0.09171), (-0.3504, -3.749e-08, 0.2541), (0.3499, -3.749e-08, 0.1504), (0.3499, -3.749e-08, -0.09171), (-0.5254, -3.749e-08, -0.09171), (-0.5254, -3.749e-08, 0.1394), (-0.173, -3.749e-08, 0.2054), (-0.173, -3.749e-08, -0.09171), (0.1748, -3.749e-08, -0.09171), (0.1748, -3.749e-08, 0.2493), (0.5249, -3.749e-08, 0.09274), (0.5249, -3.749e-08, -0.09171), (-0.7005, 0.252, -0.05403), (0.7, 0.252, -0.09171), (-0.7005, 0.252, -0.09171), (0.7, 0.252, 0.04392), (-0.0002583, 0.252, 0.3002), (-0.0002583, 0.252, -0.09171), (-0.3504, 0.252, -0.09171), (-0.3504, 0.252, 0.2109), (0.3499, 0.252, 0.1504), (0.3499, 0.252, -0.09171), (-0.5254, 0.252, -0.09171), (-0.5254, 0.252, 0.06006), (-0.173, 0.252, 0.2354), (-0.173, 0.252, -0.09171), (0.1748, 0.252, -0.09171), (0.1748, 0.252, 0.2679), (0.5249, 0.252, 0.05234), (0.5249, 0.252, -0.09171), (-0.7005, 0.378, -0.05403), (0.7, 0.378, -0.09171), (-0.7005, 0.378, -0.09171), (0.7, 0.378, 0.0008599), (-0.0002583, 0.378, 0.2053), (-0.0002583, 0.378, -0.09171), (-0.3504, 0.378, -0.09171), (-0.3504, 0.378, -0.01418), (0.3499, 0.378, -0.007461), (0.3499, 0.378, -0.09171), (-0.5254, 0.378, -0.09171), (-0.5254, 0.378, -0.002019), (-0.173, 0.378, 0.1412), (-0.173, 0.378, -0.09171), (0.1748, 0.378, -0.09171), (0.1748, 0.378, 0.09086), (0.5249, 0.378, 0.09465), (0.5249, 0.378, -0.09171), (-0.7005, 0.126, -0.09171), (0.7, 0.126, 0.009429), (-0.0002583, 0.126, 0.3169), (-0.0002583, 0.126, -0.09171), (-0.3504, 0.126, -0.09171), (-0.3504, 0.126, 0.2354), (0.3499, 0.126, 0.2093), (0.3499, 0.126, -0.09171), (-0.5254, 0.126, -0.09171), (-0.5254, 0.126, 0.1876), (-0.173, 0.126, 0.3022), (-0.173, 0.126, -0.09171), (0.1748, 0.126, -0.09171), (0.1748, 0.126, 0.3271), (0.5249, 0.126, 0.05234), (0.5249, 0.126, -0.09171), (-0.7005, 0.126, 0.02803), (0.7, 0.126, -0.09171), (-0.7005, -0.252, -0.09171), (0.7, -0.252, 0.04063), (-0.0002583, -0.252, 0.08564), (-0.0002583, -0.252, -0.09171), (-0.3504, -0.252, -0.09171), (-0.3504, -0.252, 0.1322), (0.3499, -0.252, 0.1839), (0.3499, -0.252, -0.09171), (-0.5254, -0.252, -0.09171), (-0.5254, -0.252, 0.1622), (-0.173, -0.252, 0.1123), (-0.173, -0.252, -0.09171), (0.1748, -0.252, -0.09171), (0.1748, -0.252, 0.1257), (0.5249, -0.252, 0.1217), (0.5249, -0.252, -0.09171), (-0.7005, -0.252, -0.05403), (0.7, -0.252, -0.09171), (-0.7005, -0.126, -0.05403), (0.7, -0.126, -0.09171), (-0.7005, -0.126, -0.09171), (0.7, -0.126, -0.05403), (-0.0002583, -0.126, 0.2258), (-0.0002583, -0.126, -0.09171), (-0.3504, -0.126, -0.09171), (-0.3504, -0.126, 0.1872), (0.3499, -0.126, 0.2189), (0.3499, -0.126, -0.09171), (-0.5254, -0.126, -0.09171), (-0.5254, -0.126, 0.09465), (-0.173, -0.126, 0.1347), (-0.173, -0.126, -0.09171), (0.1748, -0.126, -0.09171), (0.1748, -0.126, 0.1915), (0.5249, -0.126, 0.1414), (0.5249, -0.126, -0.09171), (-0.7005, -0.378, -0.09171), (0.7, -0.378, -0.05403), (-0.0002583, -0.378, 0.02459), (-0.0002583, -0.378, -0.09171), (-0.3504, -0.378, -0.09171), (-0.3504, -0.378, 0.08371), (0.3499, -0.378, 0.1373), (0.3499, -0.378, -0.09171), (-0.5254, -0.378, -0.09171), (-0.5254, -0.378, 0.1317), (-0.173, -0.378, 0.008512), (-0.173, -0.378, -0.09171), (0.1748, -0.378, -0.09171), (0.1748, -0.378, 0.03622), (0.5249, -0.378, 0.1373), (0.5249, -0.378, -0.09171), (-0.7005, -0.378, -0.05403), (0.7, -0.378, -0.09171)], [], [(54, 74, 56), (20, 74, 2), (3, 20, 2), (13, 23, 15), (145, 4, 161), (19, 31, 17), (9, 28, 8), (14, 26, 12), (11, 25, 10), (5, 33, 4), (16, 34, 18), (21, 0, 23), (22, 12, 20), (24, 8, 26), (27, 15, 25), (29, 10, 31), (30, 18, 28), (32, 6, 34), (35, 17, 33), (160, 21, 153), (153, 13, 149), (148, 23, 152), (155, 15, 148), (149, 27, 154), (154, 11, 146), (147, 25, 155), (156, 10, 147), (146, 29, 157), (157, 19, 150), (151, 31, 156), (159, 17, 151), (150, 35, 158), (158, 5, 145), (161, 33, 159), (136, 108, 128), (96, 52, 104), (107, 53, 105), (97, 50, 102), (92, 51, 103), (95, 48, 100), (93, 49, 101), (94, 46, 98), (106, 47, 99), (105, 45, 97), (104, 39, 91), (100, 40, 92), (101, 42, 94), (102, 41, 93), (103, 44, 96), (99, 43, 95), (46, 128, 36), (124, 128, 108), (98, 36, 90), (75, 55, 73), (72, 65, 83), (83, 61, 79), (78, 64, 82), (85, 60, 78), (79, 66, 84), (84, 58, 76), (77, 67, 85), (86, 59, 77), (76, 69, 87), (87, 62, 80), (81, 68, 86), (89, 63, 81), (80, 70, 88), (88, 57, 75), (73, 71, 89), (37, 90, 36), (72, 2, 74), (16, 88, 32), (6, 89, 34), (18, 86, 28), (9, 87, 30), (14, 84, 24), (8, 85, 26), (12, 82, 20), (3, 83, 22), (34, 81, 18), (32, 75, 7), (24, 76, 9), (26, 78, 12), (28, 77, 8), (30, 80, 16), (22, 79, 14), (82, 56, 74), (98, 56, 64), (91, 38, 107), (106, 56, 90), (57, 107, 55), (106, 65, 54), (99, 61, 65), (94, 64, 60), (101, 60, 67), (95, 66, 61), (100, 58, 66), (93, 67, 59), (102, 59, 68), (92, 69, 58), (103, 62, 69), (97, 68, 63), (105, 63, 71), (96, 70, 62), (104, 57, 70), (107, 71, 55), (1, 144, 0), (109, 161, 125), (134, 122, 142), (127, 123, 143), (135, 120, 140), (130, 121, 141), (133, 118, 138), (131, 119, 139), (132, 116, 136), (126, 117, 137), (143, 115, 135), (142, 109, 129), (138, 110, 130), (139, 112, 132), (140, 111, 131), (141, 114, 134), (137, 113, 133), (116, 144, 108), (126, 36, 128), (39, 127, 38), (37, 137, 47), (47, 133, 43), (42, 136, 46), (49, 132, 42), (43, 138, 48), (48, 130, 40), (41, 139, 49), (50, 131, 41), (40, 141, 51), (51, 134, 44), (45, 140, 50), (53, 135, 45), (44, 142, 52), (52, 129, 39), (38, 143, 53), (129, 125, 127), (160, 108, 144), (114, 158, 122), (125, 159, 123), (115, 156, 120), (110, 157, 121), (113, 154, 118), (111, 155, 119), (112, 152, 116), (124, 153, 117), (123, 151, 115), (122, 145, 109), (118, 146, 110), (119, 148, 112), (120, 147, 111), (121, 150, 114), (117, 149, 113), (152, 0, 144), (7, 73, 6), (54, 72, 74), (20, 82, 74), (3, 22, 20), (13, 21, 23), (145, 5, 4), (19, 29, 31), (9, 30, 28), (14, 24, 26), (11, 27, 25), (5, 35, 33), (16, 32, 34), (21, 1, 0), (22, 14, 12), (24, 9, 8), (27, 13, 15), (29, 11, 10), (30, 16, 18), (32, 7, 6), (35, 19, 17), (160, 1, 21), (153, 21, 13), (148, 15, 23), (155, 25, 15), (149, 13, 27), (154, 27, 11), (147, 10, 25), (156, 31, 10), (146, 11, 29), (157, 29, 19), (151, 17, 31), (159, 33, 17), (150, 19, 35), (158, 35, 5), (161, 4, 33), (136, 116, 108), (96, 44, 52), (107, 38, 53), (97, 45, 50), (92, 40, 51), (95, 43, 48), (93, 41, 49), (94, 42, 46), (106, 37, 47), (105, 53, 45), (104, 52, 39), (100, 48, 40), (101, 49, 42), (102, 50, 41), (103, 51, 44), (99, 47, 43), (46, 136, 128), (124, 126, 128), (98, 46, 36), (75, 57, 55), (72, 54, 65), (83, 65, 61), (78, 60, 64), (85, 67, 60), (79, 61, 66), (84, 66, 58), (77, 59, 67), (86, 68, 59), (76, 58, 69), (87, 69, 62), (81, 63, 68), (89, 71, 63), (80, 62, 70), (88, 70, 57), (73, 55, 71), (37, 106, 90), (72, 3, 2), (16, 80, 88), (6, 73, 89), (18, 81, 86), (9, 76, 87), (14, 79, 84), (8, 77, 85), (12, 78, 82), (3, 72, 83), (34, 89, 81), (32, 88, 75), (24, 84, 76), (26, 85, 78), (28, 86, 77), (30, 87, 80), (22, 83, 79), (82, 64, 56), (98, 90, 56), (91, 39, 38), (106, 54, 56), (57, 91, 107), (106, 99, 65), (99, 95, 61), (94, 98, 64), (101, 94, 60), (95, 100, 66), (100, 92, 58), (93, 101, 67), (102, 93, 59), (92, 103, 69), (103, 96, 62), (97, 102, 68), (105, 97, 63), (96, 104, 70), (104, 91, 57), (107, 105, 71), (1, 160, 144), (109, 145, 161), (134, 114, 122), (127, 125, 123), (135, 115, 120), (130, 110, 121), (133, 113, 118), (131, 111, 119), (132, 112, 116), (126, 124, 117), (143, 123, 115), (142, 122, 109), (138, 118, 110), (139, 119, 112), (140, 120, 111), (141, 121, 114), (137, 117, 113), (116, 152, 144), (126, 37, 36), (39, 129, 127), (37, 126, 137), (47, 137, 133), (42, 132, 136), (49, 139, 132), (43, 133, 138), (48, 138, 130), (41, 131, 139), (50, 140, 131), (40, 130, 141), (51, 141, 134), (45, 135, 140), (53, 143, 135), (44, 134, 142), (52, 142, 129), (38, 127, 143), (129, 109, 125), (160, 124, 108), (114, 150, 158), (125, 161, 159), (115, 151, 156), (110, 146, 157), (113, 149, 154), (111, 147, 155), (112, 148, 152), (124, 160, 153), (123, 159, 151), (122, 158, 145), (118, 154, 146), (119, 155, 148), (120, 156, 147), (121, 157, 150), (117, 153, 149), (152, 23, 0), (7, 75, 73)])
me_cube_001.polygons.foreach_set('use_smooth', [True] * 320)
_uv = me_cube_001.uv_layers.new(name='UVMap')
_uv.uv.foreach_set('vector', [0.2561, 0.1875, 0.006053, 0.2188, 0.006053, 0.1875, 0.03378, 0.003937, 0.002535, 0.03519, 0.002535, 0.003937, 0.2545, 0.008169, 0.004503, 0.03942, 0.004503, 0.008169, 0.2561, 0.1903, 0.006053, 0.2216, 0.006053, 0.1903, 0.2592, 0.2304, 0.009154, 0.2617, 0.009154, 0.2304, 0.2561, 0.06531, 0.006053, 0.09656, 0.006053, 0.06531, 0.2545, 0.1332, 0.004503, 0.1644, 0.004503, 0.1332, 0.2545, 0.07067, 0.004503, 0.1023, 0.004503, 0.07067, 0.2561, 0.1278, 0.006053, 0.1586, 0.006053, 0.1278, 0.2561, 0.002805, 0.006053, 0.03406, 0.006053, 0.002805, 0.2545, 0.1957, 0.004503, 0.2269, 0.004503, 0.1957, 0.2561, 0.2216, 0.006053, 0.2528, 0.006053, 0.2216, 0.2545, 0.03942, 0.004503, 0.07067, 0.004503, 0.03942, 0.2545, 0.1023, 0.004503, 0.1332, 0.004503, 0.1023, 0.2561, 0.1586, 0.006053, 0.1903, 0.006053, 0.1586, 0.2561, 0.09656, 0.006053, 0.1278, 0.006053, 0.09656, 0.2545, 0.1644, 0.004503, 0.1957, 0.004503, 0.1644, 0.2545, 0.2269, 0.004503, 0.2582, 0.004503, 0.2269, 0.2561, 0.03406, 0.006053, 0.06531, 0.006053, 0.03406, 0.9961, 0.8727, 0.8722, 0.9967, 0.8722, 0.8727, 0.8722, 0.8727, 0.7483, 0.9967, 0.7483, 0.8727, 0.06503, 0.2227, 0.03378, 0.2539, 0.03378, 0.2227, 0.0967, 0.2227, 0.06503, 0.2539, 0.06503, 0.2227, 0.7483, 0.8727, 0.6227, 0.9967, 0.6227, 0.8727, 0.6227, 0.8727, 0.5004, 0.9967, 0.5004, 0.8727, 0.1275, 0.2227, 0.0967, 0.2539, 0.0967, 0.2227, 0.1588, 0.2227, 0.1275, 0.2539, 0.1275, 0.2227, 0.5004, 0.8727, 0.3765, 0.9967, 0.3765, 0.8727, 0.3765, 0.8727, 0.2526, 0.9967, 0.2526, 0.8727, 0.19, 0.2227, 0.1588, 0.2539, 0.1588, 0.2227, 0.2213, 0.2227, 0.19, 0.2539, 0.19, 0.2227, 0.2526, 0.8727, 0.1287, 0.9967, 0.1287, 0.8727, 0.1287, 0.8727, 0.004744, 0.9967, 0.004744, 0.8727, 0.2525, 0.2227, 0.2213, 0.2539, 0.2213, 0.2227, 0.03378, 0.1602, 0.002535, 0.1914, 0.002535, 0.1602, 0.2526, 0.3771, 0.1287, 0.501, 0.1287, 0.3771, 0.2525, 0.09769, 0.2213, 0.1289, 0.2213, 0.09769, 0.19, 0.09769, 0.1588, 0.1289, 0.1588, 0.09769, 0.5004, 0.3771, 0.3765, 0.501, 0.3765, 0.3771, 0.7483, 0.3771, 0.6227, 0.501, 0.6227, 0.3771, 0.1275, 0.09769, 0.0967, 0.1289, 0.0967, 0.09769, 0.06503, 0.09769, 0.03378, 0.1289, 0.03378, 0.09769, 0.9961, 0.3771, 0.8722, 0.501, 0.8722, 0.3771, 0.2213, 0.09769, 0.19, 0.1289, 0.19, 0.09769, 0.1287, 0.3771, 0.004744, 0.501, 0.004744, 0.3771, 0.6227, 0.3771, 0.5004, 0.501, 0.5004, 0.3771, 0.0967, 0.09769, 0.06503, 0.1289, 0.06503, 0.09769, 0.1588, 0.09769, 0.1275, 0.1289, 0.1275, 0.09769, 0.3765, 0.3771, 0.2526, 0.501, 0.2526, 0.3771, 0.8722, 0.3771, 0.7483, 0.501, 0.7483, 0.3771, 0.03378, 0.1289, 0.002535, 0.1602, 0.002535, 0.1289, 0.2561, 0.0625, 0.006053, 0.09375, 0.006053, 0.0625, 0.03378, 0.09769, 0.002535, 0.1289, 0.002535, 0.09769, 0.2592, 0.04294, 0.009154, 0.07419, 0.009154, 0.04294, 0.9961, 0.1292, 0.8722, 0.2531, 0.8722, 0.1292, 0.8722, 0.1292, 0.7483, 0.2531, 0.7483, 0.1292, 0.06503, 0.03519, 0.03378, 0.06644, 0.03378, 0.03519, 0.0967, 0.03519, 0.06503, 0.06644, 0.06503, 0.03519, 0.7483, 0.1292, 0.6227, 0.2531, 0.6227, 0.1292, 0.6227, 0.1292, 0.5004, 0.2531, 0.5004, 0.1292, 0.1275, 0.03519, 0.0967, 0.06644, 0.0967, 0.03519, 0.1588, 0.03519, 0.1275, 0.06644, 0.1275, 0.03519, 0.5004, 0.1292, 0.3765, 0.2531, 0.3765, 0.1292, 0.3765, 0.1292, 0.2526, 0.2531, 0.2526, 0.1292, 0.19, 0.03519, 0.1588, 0.06644, 0.1588, 0.03519, 0.2213, 0.03519, 0.19, 0.06644, 0.19, 0.03519, 0.2526, 0.1292, 0.1287, 0.2531, 0.1287, 0.1292, 0.1287, 0.1292, 0.004744, 0.2531, 0.004744, 0.1292, 0.2525, 0.03519, 0.2213, 0.06644, 0.2213, 0.03519, 0.2561, 0.125, 0.006053, 0.1562, 0.006053, 0.125, 0.2561, 0.2188, 0.006053, 0.25, 0.006053, 0.2188, 0.2526, 0.00531, 0.1287, 0.1292, 0.1287, 0.00531, 0.2525, 0.003937, 0.2213, 0.03519, 0.2213, 0.003937, 0.19, 0.003937, 0.1588, 0.03519, 0.1588, 0.003937, 0.5004, 0.00531, 0.3765, 0.1292, 0.3765, 0.00531, 0.7483, 0.00531, 0.6227, 0.1292, 0.6227, 0.00531, 0.1275, 0.003937, 0.0967, 0.03519, 0.0967, 0.003937, 0.06503, 0.003937, 0.03378, 0.03519, 0.03378, 0.003937, 0.9961, 0.00531, 0.8722, 0.1292, 0.8722, 0.00531, 0.2213, 0.003937, 0.19, 0.03519, 0.19, 0.003937, 0.1287, 0.00531, 0.004744, 0.1292, 0.004744, 0.00531, 0.6227, 0.00531, 0.5004, 0.1292, 0.5004, 0.00531, 0.0967, 0.003937, 0.06503, 0.03519, 0.06503, 0.003937, 0.1588, 0.003937, 0.1275, 0.03519, 0.1275, 0.003937, 0.3765, 0.00531, 0.2526, 0.1292, 0.2526, 0.00531, 0.8722, 0.00531, 0.7483, 0.1292, 0.7483, 0.00531, 0.03378, 0.03519, 0.002535, 0.06644, 0.002535, 0.03519, 0.03378, 0.09769, 0.002535, 0.06644, 0.03378, 0.06644, 0.2592, 0.1054, 0.009154, 0.1367, 0.009154, 0.1054, 0.2561, 0.1562, 0.006053, 0.1875, 0.006053, 0.1562, 0.2592, 0.07419, 0.009154, 0.1054, 0.009154, 0.07419, 0.9961, 0.3771, 0.8722, 0.2531, 0.9961, 0.2531, 0.8722, 0.3771, 0.7483, 0.2531, 0.8722, 0.2531, 0.06503, 0.09769, 0.03378, 0.06644, 0.06503, 0.06644, 0.0967, 0.09769, 0.06503, 0.06644, 0.0967, 0.06644, 0.7483, 0.3771, 0.6227, 0.2531, 0.7483, 0.2531, 0.6227, 0.3771, 0.5004, 0.2531, 0.6227, 0.2531, 0.1275, 0.09769, 0.0967, 0.06644, 0.1275, 0.06644, 0.1588, 0.09769, 0.1275, 0.06644, 0.1588, 0.06644, 0.5004, 0.3771, 0.3765, 0.2531, 0.5004, 0.2531, 0.3765, 0.3771, 0.2526, 0.2531, 0.3765, 0.2531, 0.19, 0.09769, 0.1588, 0.06644, 0.19, 0.06644, 0.2213, 0.09769, 0.19, 0.06644, 0.2213, 0.06644, 0.2526, 0.3771, 0.1287, 0.2531, 0.2526, 0.2531, 0.1287, 0.3771, 0.004744, 0.2531, 0.1287, 0.2531, 0.2525, 0.09769, 0.2213, 0.06644, 0.2525, 0.06644, 0.2561, 0.0, 0.006053, 0.03125, 0.006053, 0.0, 0.2592, 0.1992, 0.009154, 0.2304, 0.009154, 0.1992, 0.2526, 0.6249, 0.1287, 0.7488, 0.1287, 0.6249, 0.2525, 0.1602, 0.2213, 0.1914, 0.2213, 0.1602, 0.19, 0.1602, 0.1588, 0.1914, 0.1588, 0.1602, 0.5004, 0.6249, 0.3765, 0.7488, 0.3765, 0.6249, 0.7483, 0.6249, 0.6227, 0.7488, 0.6227, 0.6249, 0.1275, 0.1602, 0.0967, 0.1914, 0.0967, 0.1602, 0.06503, 0.1602, 0.03378, 0.1914, 0.03378, 0.1602, 0.9961, 0.6249, 0.8722, 0.7488, 0.8722, 0.6249, 0.2213, 0.1602, 0.19, 0.1914, 0.19, 0.1602, 0.1287, 0.6249, 0.004744, 0.7488, 0.004744, 0.6249, 0.6227, 0.6249, 0.5004, 0.7488, 0.5004, 0.6249, 0.0967, 0.1602, 0.06503, 0.1914, 0.06503, 0.1602, 0.1588, 0.1602, 0.1275, 0.1914, 0.1275, 0.1602, 0.3765, 0.6249, 0.2526, 0.7488, 0.2526, 0.6249, 0.8722, 0.6249, 0.7483, 0.7488, 0.7483, 0.6249, 0.03378, 0.1914, 0.002535, 0.2227, 0.002535, 0.1914, 0.2561, 0.09375, 0.006053, 0.125, 0.006053, 0.09375, 0.2592, 0.1367, 0.009154, 0.1679, 0.009154, 0.1367, 0.9961, 0.501, 0.8722, 0.6249, 0.8722, 0.501, 0.8722, 0.501, 0.7483, 0.6249, 0.7483, 0.501, 0.06503, 0.1289, 0.03378, 0.1602, 0.03378, 0.1289, 0.0967, 0.1289, 0.06503, 0.1602, 0.06503, 0.1289, 0.7483, 0.501, 0.6227, 0.6249, 0.6227, 0.501, 0.6227, 0.501, 0.5004, 0.6249, 0.5004, 0.501, 0.1275, 0.1289, 0.0967, 0.1602, 0.0967, 0.1289, 0.1588, 0.1289, 0.1275, 0.1602, 0.1275, 0.1289, 0.5004, 0.501, 0.3765, 0.6249, 0.3765, 0.501, 0.3765, 0.501, 0.2526, 0.6249, 0.2526, 0.501, 0.19, 0.1289, 0.1588, 0.1602, 0.1588, 0.1289, 0.2213, 0.1289, 0.19, 0.1602, 0.19, 0.1289, 0.2526, 0.501, 0.1287, 0.6249, 0.1287, 0.501, 0.1287, 0.501, 0.004744, 0.6249, 0.004744, 0.501, 0.2525, 0.1289, 0.2213, 0.1602, 0.2213, 0.1289, 0.2592, 0.1679, 0.009154, 0.1992, 0.009154, 0.1679, 0.2561, 0.03125, 0.006053, 0.0625, 0.006053, 0.03125, 0.2526, 0.7488, 0.1287, 0.8727, 0.1287, 0.7488, 0.2525, 0.1914, 0.2213, 0.2227, 0.2213, 0.1914, 0.19, 0.1914, 0.1588, 0.2227, 0.1588, 0.1914, 0.5004, 0.7488, 0.3765, 0.8727, 0.3765, 0.7488, 0.7483, 0.7488, 0.6227, 0.8727, 0.6227, 0.7488, 0.1275, 0.1914, 0.0967, 0.2227, 0.0967, 0.1914, 0.06503, 0.1914, 0.03378, 0.2227, 0.03378, 0.1914, 0.9961, 0.7488, 0.8722, 0.8727, 0.8722, 0.7488, 0.2213, 0.1914, 0.19, 0.2227, 0.19, 0.1914, 0.1287, 0.7488, 0.004744, 0.8727, 0.004744, 0.7488, 0.6227, 0.7488, 0.5004, 0.8727, 0.5004, 0.7488, 0.0967, 0.1914, 0.06503, 0.2227, 0.06503, 0.1914, 0.1588, 0.1914, 0.1275, 0.2227, 0.1275, 0.1914, 0.3765, 0.7488, 0.2526, 0.8727, 0.2526, 0.7488, 0.8722, 0.7488, 0.7483, 0.8727, 0.7483, 0.7488, 0.03378, 0.2227, 0.002535, 0.2539, 0.002535, 0.2227, 0.2592, 0.01169, 0.009154, 0.04294, 0.009154, 0.01169, 0.2561, 0.1875, 0.2561, 0.2188, 0.006053, 0.2188, 0.03378, 0.003937, 0.03378, 0.03519, 0.002535, 0.03519, 0.2545, 0.008169, 0.2545, 0.03942, 0.004503, 0.03942, 0.2561, 0.1903, 0.2561, 0.2216, 0.006053, 0.2216, 0.2592, 0.2304, 0.2592, 0.2617, 0.009154, 0.2617, 0.2561, 0.06531, 0.2561, 0.09656, 0.006053, 0.09656, 0.2545, 0.1332, 0.2545, 0.1644, 0.004503, 0.1644, 0.2545, 0.07067, 0.2545, 0.1023, 0.004503, 0.1023, 0.2561, 0.1278, 0.2561, 0.1586, 0.006053, 0.1586, 0.2561, 0.002805, 0.2561, 0.03406, 0.006053, 0.03406, 0.2545, 0.1957, 0.2545, 0.2269, 0.004503, 0.2269, 0.2561, 0.2216, 0.2561, 0.2528, 0.006053, 0.2528, 0.2545, 0.03942, 0.2545, 0.07067, 0.004503, 0.07067, 0.2545, 0.1023, 0.2545, 0.1332, 0.004503, 0.1332, 0.2561, 0.1586, 0.2561, 0.1903, 0.006053, 0.1903, 0.2561, 0.09656, 0.2561, 0.1278, 0.006053, 0.1278, 0.2545, 0.1644, 0.2545, 0.1957, 0.004503, 0.1957, 0.2545, 0.2269, 0.2545, 0.2582, 0.004503, 0.2582, 0.2561, 0.03406, 0.2561, 0.06531, 0.006053, 0.06531, 0.9961, 0.8727, 0.9961, 0.9967, 0.8722, 0.9967, 0.8722, 0.8727, 0.8722, 0.9967, 0.7483, 0.9967, 0.06503, 0.2227, 0.06503, 0.2539, 0.03378, 0.2539, 0.0967, 0.2227, 0.0967, 0.2539, 0.06503, 0.2539, 0.7483, 0.8727, 0.7483, 0.9967, 0.6227, 0.9967, 0.6227, 0.8727, 0.6227, 0.9967, 0.5004, 0.9967, 0.1275, 0.2227, 0.1275, 0.2539, 0.0967, 0.2539, 0.1588, 0.2227, 0.1588, 0.2539, 0.1275, 0.2539, 0.5004, 0.8727, 0.5004, 0.9967, 0.3765, 0.9967, 0.3765, 0.8727, 0.3765, 0.9967, 0.2526, 0.9967, 0.19, 0.2227, 0.19, 0.2539, 0.1588, 0.2539, 0.2213, 0.2227, 0.2213, 0.2539, 0.19, 0.2539, 0.2526, 0.8727, 0.2526, 0.9967, 0.1287, 0.9967, 0.1287, 0.8727, 0.1287, 0.9967, 0.004744, 0.9967, 0.2525, 0.2227, 0.2525, 0.2539, 0.2213, 0.2539, 0.03378, 0.1602, 0.03378, 0.1914, 0.002535, 0.1914, 0.2526, 0.3771, 0.2526, 0.501, 0.1287, 0.501, 0.2525, 0.09769, 0.2525, 0.1289, 0.2213, 0.1289, 0.19, 0.09769, 0.19, 0.1289, 0.1588, 0.1289, 0.5004, 0.3771, 0.5004, 0.501, 0.3765, 0.501, 0.7483, 0.3771, 0.7483, 0.501, 0.6227, 0.501, 0.1275, 0.09769, 0.1275, 0.1289, 0.0967, 0.1289, 0.06503, 0.09769, 0.06503, 0.1289, 0.03378, 0.1289, 0.9961, 0.3771, 0.9961, 0.501, 0.8722, 0.501, 0.2213, 0.09769, 0.2213, 0.1289, 0.19, 0.1289, 0.1287, 0.3771, 0.1287, 0.501, 0.004744, 0.501, 0.6227, 0.3771, 0.6227, 0.501, 0.5004, 0.501, 0.0967, 0.09769, 0.0967, 0.1289, 0.06503, 0.1289, 0.1588, 0.09769, 0.1588, 0.1289, 0.1275, 0.1289, 0.3765, 0.3771, 0.3765, 0.501, 0.2526, 0.501, 0.8722, 0.3771, 0.8722, 0.501, 0.7483, 0.501, 0.03378, 0.1289, 0.03378, 0.1602, 0.002535, 0.1602, 0.2561, 0.0625, 0.2561, 0.09375, 0.006053, 0.09375, 0.03378, 0.09769, 0.03378, 0.1289, 0.002535, 0.1289, 0.2592, 0.04294, 0.2592, 0.07419, 0.009154, 0.07419, 0.9961, 0.1292, 0.9961, 0.2531, 0.8722, 0.2531, 0.8722, 0.1292, 0.8722, 0.2531, 0.7483, 0.2531, 0.06503, 0.03519, 0.06503, 0.06644, 0.03378, 0.06644, 0.0967, 0.03519, 0.0967, 0.06644, 0.06503, 0.06644, 0.7483, 0.1292, 0.7483, 0.2531, 0.6227, 0.2531, 0.6227, 0.1292, 0.6227, 0.2531, 0.5004, 0.2531, 0.1275, 0.03519, 0.1275, 0.06644, 0.0967, 0.06644, 0.1588, 0.03519, 0.1588, 0.06644, 0.1275, 0.06644, 0.5004, 0.1292, 0.5004, 0.2531, 0.3765, 0.2531, 0.3765, 0.1292, 0.3765, 0.2531, 0.2526, 0.2531, 0.19, 0.03519, 0.19, 0.06644, 0.1588, 0.06644, 0.2213, 0.03519, 0.2213, 0.06644, 0.19, 0.06644, 0.2526, 0.1292, 0.2526, 0.2531, 0.1287, 0.2531, 0.1287, 0.1292, 0.1287, 0.2531, 0.004744, 0.2531, 0.2525, 0.03519, 0.2525, 0.06644, 0.2213, 0.06644, 0.2561, 0.125, 0.2561, 0.1562, 0.006053, 0.1562, 0.2561, 0.2188, 0.2561, 0.25, 0.006053, 0.25, 0.2526, 0.00531, 0.2526, 0.1292, 0.1287, 0.1292, 0.2525, 0.003937, 0.2525, 0.03519, 0.2213, 0.03519, 0.19, 0.003937, 0.19, 0.03519, 0.1588, 0.03519, 0.5004, 0.00531, 0.5004, 0.1292, 0.3765, 0.1292, 0.7483, 0.00531, 0.7483, 0.1292, 0.6227, 0.1292, 0.1275, 0.003937, 0.1275, 0.03519, 0.0967, 0.03519, 0.06503, 0.003937, 0.06503, 0.03519, 0.03378, 0.03519, 0.9961, 0.00531, 0.9961, 0.1292, 0.8722, 0.1292, 0.2213, 0.003937, 0.2213, 0.03519, 0.19, 0.03519, 0.1287, 0.00531, 0.1287, 0.1292, 0.004744, 0.1292, 0.6227, 0.00531, 0.6227, 0.1292, 0.5004, 0.1292, 0.0967, 0.003937, 0.0967, 0.03519, 0.06503, 0.03519, 0.1588, 0.003937, 0.1588, 0.03519, 0.1275, 0.03519, 0.3765, 0.00531, 0.3765, 0.1292, 0.2526, 0.1292, 0.8722, 0.00531, 0.8722, 0.1292, 0.7483, 0.1292, 0.03378, 0.03519, 0.03378, 0.06644, 0.002535, 0.06644, 0.03378, 0.09769, 0.002535, 0.09769, 0.002535, 0.06644, 0.2592, 0.1054, 0.2592, 0.1367, 0.009154, 0.1367, 0.2561, 0.1562, 0.2561, 0.1875, 0.006053, 0.1875, 0.2592, 0.07419, 0.2592, 0.1054, 0.009154, 0.1054, 0.9961, 0.3771, 0.8722, 0.3771, 0.8722, 0.2531, 0.8722, 0.3771, 0.7483, 0.3771, 0.7483, 0.2531, 0.06503, 0.09769, 0.03378, 0.09769, 0.03378, 0.06644, 0.0967, 0.09769, 0.06503, 0.09769, 0.06503, 0.06644, 0.7483, 0.3771, 0.6227, 0.3771, 0.6227, 0.2531, 0.6227, 0.3771, 0.5004, 0.3771, 0.5004, 0.2531, 0.1275, 0.09769, 0.0967, 0.09769, 0.0967, 0.06644, 0.1588, 0.09769, 0.1275, 0.09769, 0.1275, 0.06644, 0.5004, 0.3771, 0.3765, 0.3771, 0.3765, 0.2531, 0.3765, 0.3771, 0.2526, 0.3771, 0.2526, 0.2531, 0.19, 0.09769, 0.1588, 0.09769, 0.1588, 0.06644, 0.2213, 0.09769, 0.19, 0.09769, 0.19, 0.06644, 0.2526, 0.3771, 0.1287, 0.3771, 0.1287, 0.2531, 0.1287, 0.3771, 0.004744, 0.3771, 0.004744, 0.2531, 0.2525, 0.09769, 0.2213, 0.09769, 0.2213, 0.06644, 0.2561, 0.0, 0.2561, 0.03125, 0.006053, 0.03125, 0.2592, 0.1992, 0.2592, 0.2304, 0.009154, 0.2304, 0.2526, 0.6249, 0.2526, 0.7488, 0.1287, 0.7488, 0.2525, 0.1602, 0.2525, 0.1914, 0.2213, 0.1914, 0.19, 0.1602, 0.19, 0.1914, 0.1588, 0.1914, 0.5004, 0.6249, 0.5004, 0.7488, 0.3765, 0.7488, 0.7483, 0.6249, 0.7483, 0.7488, 0.6227, 0.7488, 0.1275, 0.1602, 0.1275, 0.1914, 0.0967, 0.1914, 0.06503, 0.1602, 0.06503, 0.1914, 0.03378, 0.1914, 0.9961, 0.6249, 0.9961, 0.7488, 0.8722, 0.7488, 0.2213, 0.1602, 0.2213, 0.1914, 0.19, 0.1914, 0.1287, 0.6249, 0.1287, 0.7488, 0.004744, 0.7488, 0.6227, 0.6249, 0.6227, 0.7488, 0.5004, 0.7488, 0.0967, 0.1602, 0.0967, 0.1914, 0.06503, 0.1914, 0.1588, 0.1602, 0.1588, 0.1914, 0.1275, 0.1914, 0.3765, 0.6249, 0.3765, 0.7488, 0.2526, 0.7488, 0.8722, 0.6249, 0.8722, 0.7488, 0.7483, 0.7488, 0.03378, 0.1914, 0.03378, 0.2227, 0.002535, 0.2227, 0.2561, 0.09375, 0.2561, 0.125, 0.006053, 0.125, 0.2592, 0.1367, 0.2592, 0.1679, 0.009154, 0.1679, 0.9961, 0.501, 0.9961, 0.6249, 0.8722, 0.6249, 0.8722, 0.501, 0.8722, 0.6249, 0.7483, 0.6249, 0.06503, 0.1289, 0.06503, 0.1602, 0.03378, 0.1602, 0.0967, 0.1289, 0.0967, 0.1602, 0.06503, 0.1602, 0.7483, 0.501, 0.7483, 0.6249, 0.6227, 0.6249, 0.6227, 0.501, 0.6227, 0.6249, 0.5004, 0.6249, 0.1275, 0.1289, 0.1275, 0.1602, 0.0967, 0.1602, 0.1588, 0.1289, 0.1588, 0.1602, 0.1275, 0.1602, 0.5004, 0.501, 0.5004, 0.6249, 0.3765, 0.6249, 0.3765, 0.501, 0.3765, 0.6249, 0.2526, 0.6249, 0.19, 0.1289, 0.19, 0.1602, 0.1588, 0.1602, 0.2213, 0.1289, 0.2213, 0.1602, 0.19, 0.1602, 0.2526, 0.501, 0.2526, 0.6249, 0.1287, 0.6249, 0.1287, 0.501, 0.1287, 0.6249, 0.004744, 0.6249, 0.2525, 0.1289, 0.2525, 0.1602, 0.2213, 0.1602, 0.2592, 0.1679, 0.2592, 0.1992, 0.009154, 0.1992, 0.2561, 0.03125, 0.2561, 0.0625, 0.006053, 0.0625, 0.2526, 0.7488, 0.2526, 0.8727, 0.1287, 0.8727, 0.2525, 0.1914, 0.2525, 0.2227, 0.2213, 0.2227, 0.19, 0.1914, 0.19, 0.2227, 0.1588, 0.2227, 0.5004, 0.7488, 0.5004, 0.8727, 0.3765, 0.8727, 0.7483, 0.7488, 0.7483, 0.8727, 0.6227, 0.8727, 0.1275, 0.1914, 0.1275, 0.2227, 0.0967, 0.2227, 0.06503, 0.1914, 0.06503, 0.2227, 0.03378, 0.2227, 0.9961, 0.7488, 0.9961, 0.8727, 0.8722, 0.8727, 0.2213, 0.1914, 0.2213, 0.2227, 0.19, 0.2227, 0.1287, 0.7488, 0.1287, 0.8727, 0.004744, 0.8727, 0.6227, 0.7488, 0.6227, 0.8727, 0.5004, 0.8727, 0.0967, 0.1914, 0.0967, 0.2227, 0.06503, 0.2227, 0.1588, 0.1914, 0.1588, 0.2227, 0.1275, 0.2227, 0.3765, 0.7488, 0.3765, 0.8727, 0.2526, 0.8727, 0.8722, 0.7488, 0.8722, 0.8727, 0.7483, 0.8727, 0.03378, 0.2227, 0.03378, 0.2539, 0.002535, 0.2539, 0.2592, 0.01169, 0.2592, 0.04294, 0.009154, 0.04294])
me_cube_001.materials.append(mat_dirt)
me_cube_001.use_mirror_vertex_groups = False
me_cube_001.update()
me_cylinder = bpy.data.meshes.new('Cylinder')
me_cylinder.from_pydata([(-0.2384, 0.01959, 0.6813), (-0.1945, 0.07694, 0.5601), (-0.2801, 0.01405, 0.6662), (-0.2568, 0.0387, 0.5376), (-0.2801, -0.01311, 0.6662), (-0.2568, -0.03777, 0.5376), (-0.2384, -0.01865, 0.6813), (-0.1945, -0.076, 0.5601), (-0.1966, -0.01311, 0.6964), (-0.1322, -0.03777, 0.5826), (-0.1966, 0.01405, 0.6964), (-0.1322, 0.0387, 0.5826), (-0.1035, 0.02109, 1.141), (-0.1035, -0.02642, 1.141), (-0.05262, 0.02109, 0.9404), (-0.05262, -0.02642, 0.9404), (-0.6361, 0.02109, 0.9478), (-0.6361, -0.02642, 0.9478), (-0.547, 0.02109, 0.7614), (-0.547, -0.02642, 0.7614), (-0.2166, 0.02109, 1.185), (-0.2166, -0.02642, 1.185), (-0.5778, -0.02642, 1.055), (-0.5778, 0.02109, 1.055), (-0.3413, 0.002784, 1.196), (-0.3413, -0.02248, 1.196), (-0.4888, -0.02248, 1.143), (-0.4888, 0.002784, 1.143), (-0.0444, -0.01914, 0.7359), (-0.0444, 0.01381, 0.7359), (-0.4224, 0.01381, 0.5991), (-0.4224, -0.01914, 0.5991), (-0.2998, 0.02109, 0.8509), (-0.2998, -0.01403, 0.851), (-0.3698, 0.02109, 1.044), (-0.368, -0.01403, 1.039), (-0.3972, 0.02109, 1.12), (-0.3972, -0.01409, 1.12), (-0.4151, 0.002784, 1.169), (-0.4151, -0.02248, 1.169), (-0.2334, 0.01381, 0.6675), (-0.2352, -0.006936, 0.6725), (-0.2136, 0.0387, 0.4182), (-0.194, 0.07694, 0.5588), (-0.2363, -0.03777, 0.481), (-0.1898, -0.076, 0.5472), (-0.08378, -0.03777, 0.4488), (-0.09615, 0.0387, 0.483), (-0.2008, 0.0387, 0.5127), (-0.2302, 0.0004675, 0.5289), (-0.1409, 0.0004672, 0.5417), (-0.1693, 0.0387, 0.5553), (-0.211, -0.03777, 0.5409), (-0.1494, -0.03777, 0.5005), (0.3133, 0.07709, 0.2913), (0.252, 0.07709, -0.003546), (0.2228, 0.0389, 0.1807), (0.1873, 0.0389, 0.00992), (0.2365, -0.03747, 0.2469), (0.1873, -0.03747, 0.00992), (0.3108, -0.07566, 0.2792), (0.252, -0.07566, -0.003546), (0.3495, -0.03747, 0.1402), (0.3168, -0.03747, -0.01701), (0.3495, 0.0389, 0.1402), (0.3168, 0.0389, -0.01701), (0.2832, 0.0389, 0.2548), (0.2672, 0.0007166, 0.286), (0.3493, 0.0007135, 0.2476), (0.3325, 0.0389, 0.2752), (0.2896, -0.03747, 0.2853), (0.3204, -0.03747, 0.2172), (0.1747, 0.04606, 0.01032), (0.2516, 0.09141, -0.005676), (0.1747, -0.04463, 0.01032), (0.2516, -0.08998, -0.005676), (0.3285, -0.04463, -0.02167), (0.3285, 0.04606, -0.02167), (0.1671, 0.04606, -0.02611), (0.244, 0.09141, -0.0421), (0.1671, -0.04463, -0.02611), (0.244, -0.08998, -0.0421), (0.3209, -0.04463, -0.0581), (0.3209, 0.04606, -0.0581), (0.1728, 0.04251, -0.02897), (0.2437, 0.0843, -0.04371), (0.1728, -0.04108, -0.02897), (0.2437, -0.08287, -0.04371), (0.3145, -0.04108, -0.05845), (0.3145, 0.04251, -0.05845), (0.06464, 0.04251, -0.549), (0.1355, 0.0843, -0.5638), (0.06464, -0.04108, -0.549), (0.1355, -0.08287, -0.5638), (0.2064, -0.04108, -0.5785), (0.2064, 0.04251, -0.5785), (0.05832, 0.04595, -0.5501), (0.135, 0.09119, -0.5661), (0.05832, -0.04452, -0.5501), (0.135, -0.08976, -0.5661), (0.2117, -0.04452, -0.582), (0.2117, 0.04595, -0.582), (0.0502, 0.04595, -0.5891), (0.1269, 0.09119, -0.6051), (0.0502, -0.04452, -0.5891), (0.1269, -0.08976, -0.6051), (0.2036, -0.04452, -0.6211), (0.2036, 0.04595, -0.6211), (0.06129, 0.03914, -0.5938), (0.1265, 0.07757, -0.6073), (0.06129, -0.03771, -0.5938), (0.1265, -0.07614, -0.6073), (0.1916, -0.03771, -0.6209), (0.1916, 0.03914, -0.6209), (0.01697, 0.03914, -0.8068), (0.08214, 0.07757, -0.8204), (0.01697, -0.03771, -0.8068), (0.08214, -0.07614, -0.8204), (0.1473, -0.03771, -0.8339), (0.1473, 0.03914, -0.8339), (0.159, 0.02555, -0.7839), (0.159, -0.02445, -0.7839), (0.1489, 0.02555, -0.8329), (0.1489, -0.02445, -0.8329), (0.02616, 0.02555, -0.7563), (0.02616, -0.02445, -0.7563), (0.01598, 0.02555, -0.8052), (0.01598, -0.02445, -0.8052), (0.2387, 0.03415, -0.9369), (0.3129, 0.03415, -0.9523), (0.3129, -0.03305, -0.9523), (0.2387, -0.03305, -0.9369), (-0.1055, -0.03305, -0.9272), (-0.1055, 0.03415, -0.9272), (-0.1796, 0.03415, -0.9117), (-0.1796, -0.03305, -0.9117), (0.2325, 0.03415, -0.9669), (0.2991, 0.03415, -1.018), (0.311, -0.03305, -0.9611), (0.2309, -0.03305, -0.9744), (-0.1272, -0.03305, -1.031), (-0.1272, 0.03415, -1.031), (-0.1924, 0.03415, -0.9731), (-0.1924, -0.03305, -0.9731), (0.01299, -0.03305, -1.022), (0.07031, 0.03415, -1.034), (0.03817, -0.03305, -1.091), (0.007269, 0.03415, -1.085)], [], [(0, 3, 2), (2, 5, 4), (5, 6, 4), (6, 9, 8), (3, 43, 42), (9, 10, 8), (11, 0, 10), (6, 8, 10), (12, 15, 14), (33, 31, 41), (19, 16, 18), (12, 21, 13), (18, 34, 32), (15, 35, 33), (36, 27, 38), (34, 23, 36), (35, 21, 37), (17, 23, 16), (39, 24, 38), (21, 24, 25), (37, 25, 39), (22, 27, 23), (41, 30, 40), (14, 28, 29), (18, 31, 19), (32, 29, 40), (32, 30, 18), (29, 41, 40), (37, 26, 22), (26, 38, 27), (35, 22, 17), (34, 20, 12), (36, 24, 20), (19, 35, 17), (14, 34, 12), (33, 28, 15), (42, 49, 44), (5, 45, 7), (11, 43, 1), (9, 45, 46), (3, 44, 5), (9, 47, 11), (44, 49, 52), (46, 50, 47), (46, 45, 53), (52, 48, 50), (53, 50, 46), (51, 48, 43), (47, 50, 51), (51, 43, 47), (53, 45, 52), (52, 45, 44), (49, 42, 48), (48, 42, 43), (55, 56, 54), (56, 59, 58), (58, 61, 60), (61, 62, 60), (61, 76, 63), (63, 64, 62), (64, 55, 54), (54, 69, 64), (72, 80, 74), (62, 71, 60), (58, 67, 56), (58, 70, 67), (70, 68, 66), (66, 69, 54), (68, 71, 62), (60, 71, 70), (70, 58, 60), (64, 69, 68), (68, 62, 64), (56, 67, 66), (66, 54, 56), (57, 74, 59), (65, 76, 77), (57, 73, 72), (59, 75, 61), (55, 77, 73), (78, 85, 84), (76, 83, 77), (74, 81, 75), (72, 79, 78), (73, 83, 79), (75, 82, 76), (88, 95, 89), (83, 85, 79), (81, 88, 82), (80, 84, 86), (82, 89, 83), (81, 86, 87), (91, 101, 97), (86, 93, 87), (85, 90, 84), (89, 91, 85), (87, 94, 88), (86, 90, 92), (100, 107, 101), (93, 100, 94), (90, 98, 92), (95, 100, 101), (92, 99, 93), (90, 97, 96), (107, 109, 103), (98, 105, 99), (97, 102, 96), (101, 103, 97), (99, 106, 100), (96, 104, 98), (112, 119, 113), (106, 111, 112), (102, 110, 104), (106, 113, 107), (105, 110, 111), (103, 108, 102), (115, 118, 116), (110, 117, 111), (109, 114, 108), (113, 115, 109), (111, 118, 112), (108, 116, 110), (124, 133, 134), (123, 126, 122), (124, 135, 125), (125, 120, 124), (126, 120, 122), (123, 125, 127), (140, 147, 146), (132, 143, 140), (123, 128, 131), (121, 129, 120), (125, 132, 127), (127, 133, 126), (121, 131, 130), (120, 128, 122), (138, 136, 137), (140, 142, 141), (131, 138, 130), (129, 136, 128), (134, 143, 135), (133, 142, 134), (131, 136, 139), (129, 138, 137), (144, 147, 145), (140, 144, 132), (133, 144, 145), (133, 147, 141), (0, 1, 3), (2, 3, 5), (5, 7, 6), (6, 7, 9), (3, 1, 43), (9, 11, 10), (11, 1, 0), (10, 0, 6), (0, 2, 6), (2, 4, 6), (12, 13, 15), (33, 19, 31), (19, 17, 16), (12, 20, 21), (18, 16, 34), (15, 13, 35), (36, 23, 27), (34, 16, 23), (35, 13, 21), (17, 22, 23), (39, 25, 24), (21, 20, 24), (37, 21, 25), (22, 26, 27), (41, 31, 30), (14, 15, 28), (18, 30, 31), (32, 14, 29), (32, 40, 30), (29, 28, 41), (37, 39, 26), (26, 39, 38), (35, 37, 22), (34, 36, 20), (36, 38, 24), (19, 33, 35), (14, 32, 34), (33, 41, 28), (5, 44, 45), (11, 47, 43), (9, 7, 45), (3, 42, 44), (9, 46, 47), (53, 52, 50), (52, 49, 48), (50, 48, 51), (55, 57, 56), (56, 57, 59), (58, 59, 61), (61, 63, 62), (61, 75, 76), (63, 65, 64), (64, 65, 55), (72, 78, 80), (66, 67, 70), (70, 71, 68), (68, 69, 66), (57, 72, 74), (65, 63, 76), (57, 55, 73), (59, 74, 75), (55, 65, 77), (78, 79, 85), (76, 82, 83), (74, 80, 81), (72, 73, 79), (73, 77, 83), (75, 81, 82), (88, 94, 95), (83, 89, 85), (81, 87, 88), (80, 78, 84), (82, 88, 89), (81, 80, 86), (91, 95, 101), (86, 92, 93), (85, 91, 90), (89, 95, 91), (87, 93, 94), (86, 84, 90), (100, 106, 107), (93, 99, 100), (90, 96, 98), (95, 94, 100), (92, 98, 99), (90, 91, 97), (107, 113, 109), (98, 104, 105), (97, 103, 102), (101, 107, 103), (99, 105, 106), (96, 102, 104), (112, 118, 119), (106, 105, 111), (102, 108, 110), (106, 112, 113), (105, 104, 110), (103, 109, 108), (116, 114, 115), (115, 119, 118), (118, 117, 116), (110, 116, 117), (109, 115, 114), (113, 119, 115), (111, 117, 118), (108, 114, 116), (124, 126, 133), (123, 127, 126), (124, 134, 135), (125, 121, 120), (126, 124, 120), (123, 121, 125), (140, 141, 147), (132, 135, 143), (123, 122, 128), (121, 130, 129), (125, 135, 132), (127, 132, 133), (121, 123, 131), (120, 129, 128), (138, 139, 136), (140, 143, 142), (131, 139, 138), (129, 137, 136), (134, 142, 143), (133, 141, 142), (131, 128, 136), (129, 130, 138), (144, 146, 147), (140, 146, 144), (133, 132, 144), (133, 145, 147)])
me_cylinder.polygons.foreach_set('use_smooth', [True] * 280)
me_cylinder.polygons.foreach_set('material_index', [0, 0, 0, 0, 0, 0, 0, 0, 0, 0, 0, 0, 0, 0, 0, 0, 0, 0, 0, 0, 0, 0, 0, 0, 0, 0, 0, 0, 0, 0, 0, 0, 0, 0, 0, 0, 0, 0, 0, 0, 0, 0, 0, 0, 0, 0, 0, 0, 0, 0, 0, 0, 0, 0, 0, 0, 0, 0, 0, 0, 0, 0, 0, 0, 0, 0, 0, 0, 0, 0, 0, 0, 0, 0, 0, 0, 0, 0, 0, 0, 0, 0, 0, 0, 0, 0, 1, 0, 0, 0, 0, 0, 0, 1, 1, 1, 1, 1, 0, 0, 0, 0, 0, 0, 0, 0, 0, 0, 0, 0, 0, 0, 0, 0, 0, 0, 0, 0, 0, 0, 0, 0, 0, 0, 0, 0, 0, 0, 0, 0, 0, 0, 0, 0, 0, 0, 0, 0, 0, 0, 0, 0, 0, 0, 0, 0, 0, 0, 0, 0, 0, 0, 0, 0, 0, 0, 0, 0, 0, 0, 0, 0, 0, 0, 0, 0, 0, 0, 0, 0, 0, 0, 0, 0, 0, 0, 0, 0, 0, 0, 0, 0, 0, 0, 0, 0, 0, 0, 0, 0, 0, 0, 0, 0, 0, 0, 0, 0, 0, 0, 0, 0, 0, 0, 0, 0, 0, 0, 0, 0, 0, 0, 0, 0, 0, 0, 1, 0, 0, 0, 0, 0, 0, 1, 1, 1, 1, 1, 0, 0, 0, 0, 0, 0, 0, 0, 0, 0, 0, 0, 0, 0, 0, 0, 0, 0, 0, 0, 0, 0, 0, 0, 0, 0, 0, 0, 0, 0, 0, 0, 0, 0, 0, 0, 0, 0, 0, 0, 0, 0, 0, 0, 0, 0, 0, 0, 0, 0, 0, 0])
_uv = me_cylinder.uv_layers.new(name='UVMap')
_uv.uv.foreach_set('vector', [1.0, 0.5, 0.8333, 1.0, 0.8333, 0.5, 0.8333, 0.5, 0.6667, 1.0, 0.6667, 0.5, 0.6667, 1.0, 0.5, 0.5, 0.6667, 0.5, 0.5, 0.5, 0.3333, 1.0, 0.3333, 0.5, 0.8333, 1.0, 1.0, 1.0, 0.8333, 1.0, 0.3333, 1.0, 0.1667, 0.5, 0.3333, 0.5, 0.1667, 1.0, -8.941e-08, 0.5, 0.1667, 0.5, 0.75, 0.01, 0.5422, 0.13, 0.5422, 0.37, 0.375, 0.0, 0.625, 0.25, 0.375, 0.25, 0.75, 0.5, 0.625, 0.5, 0.75, 0.5, 0.625, 0.5, 0.375, 0.75, 0.375, 0.5, 0.375, 0.0, 0.625, 0.0, 0.625, 0.0, 0.375, 0.5, 0.25, 0.75, 0.25, 0.5, 0.875, 0.5, 0.75, 0.75, 0.75, 0.5, 0.25, 0.75, 0.375, 0.75, 0.25, 0.75, 0.25, 0.75, 0.375, 0.75, 0.25, 0.75, 0.75, 0.75, 0.875, 0.75, 0.75, 0.75, 0.625, 0.75, 0.375, 0.75, 0.375, 0.75, 0.625, 0.875, 0.375, 1.0, 0.375, 0.875, 0.625, 0.0, 0.375, 0.0, 0.625, 0.0, 0.75, 0.75, 0.875, 0.75, 0.75, 0.75, 0.625, 0.75, 0.375, 0.75, 0.375, 0.75, 0.625, 0.375, 0.375, 0.5, 0.375, 0.375, 0.375, 0.25, 0.625, 0.25, 0.375, 0.25, 0.375, 0.5, 0.625, 0.5, 0.625, 0.5, 0.25, 0.5, 0.125, 0.5, 0.25, 0.5, 0.25, 0.5, 0.375, 0.5, 0.375, 0.5, 0.375, 0.25, 0.625, 0.375, 0.375, 0.375, 0.75, 0.75, 0.625, 0.75, 0.625, 0.75, 0.625, 0.75, 0.375, 0.875, 0.375, 0.75, 0.75, 0.75, 0.625, 0.75, 0.625, 0.75, 0.25, 0.75, 0.125, 0.75, 0.125, 0.75, 0.25, 0.75, 0.125, 0.75, 0.125, 0.75, 0.625, 0.5, 0.75, 0.75, 0.625, 0.75, 0.125, 0.5, 0.25, 0.75, 0.125, 0.75, 0.75, 0.5, 0.875, 0.5, 0.875, 0.5, 0.4578, 0.37, 0.3886, 0.25, 0.4578, 0.13, 0.6667, 1.0, 0.5, 1.0, 0.5, 1.0, 0.1667, 1.0, -8.941e-08, 1.0, -8.941e-08, 1.0, 0.3333, 1.0, 0.5, 1.0, 0.3333, 1.0, 0.8333, 1.0, 0.6667, 1.0, 0.6667, 1.0, 0.3333, 1.0, 0.1667, 1.0, 0.1667, 1.0, 0.4578, 0.13, 0.3886, 0.25, 0.3193, 0.13, 0.04215, 0.13, 0.1114, 0.25, 0.04215, 0.37, 0.04215, 0.13, 0.25, 0.01, 0.1807, 0.13, 0.3193, 0.13, 0.3193, 0.37, 0.1114, 0.25, 0.1807, 0.13, 0.1114, 0.25, 0.04215, 0.13, 0.1807, 0.37, 0.3193, 0.37, 0.25, 0.49, 0.04215, 0.37, 0.1114, 0.25, 0.1807, 0.37, 0.1807, 0.37, 0.25, 0.49, 0.04215, 0.37, 0.1807, 0.13, 0.25, 0.01, 0.3193, 0.13, 0.3193, 0.13, 0.25, 0.01, 0.4578, 0.13, 0.3886, 0.25, 0.4578, 0.37, 0.3193, 0.37, 0.3193, 0.37, 0.4578, 0.37, 0.25, 0.49, 1.0, 1.0, 0.8333, 0.5, 1.0, 0.5, 0.8333, 0.5, 0.6667, 1.0, 0.6667, 0.5, 0.6667, 0.5, 0.5, 1.0, 0.5, 0.5, 0.5, 1.0, 0.3333, 0.5, 0.5, 0.5, 0.5, 1.0, 0.3333, 1.0, 0.3333, 1.0, 0.3333, 1.0, 0.1667, 0.5, 0.3333, 0.5, 0.1667, 0.5, -8.941e-08, 1.0, -8.941e-08, 0.5, 0.75, 0.49, 0.6807, 0.37, 0.5422, 0.37, 0.8333, 1.0, 0.6667, 1.0, 0.6667, 1.0, 0.5422, 0.13, 0.6807, 0.13, 0.75, 0.01, 0.9578, 0.13, 0.8886, 0.25, 0.9578, 0.37, 0.9578, 0.13, 0.8193, 0.13, 0.8886, 0.25, 0.8193, 0.13, 0.6114, 0.25, 0.8193, 0.37, 0.8193, 0.37, 0.6807, 0.37, 0.75, 0.49, 0.6114, 0.25, 0.6807, 0.13, 0.5422, 0.13, 0.75, 0.01, 0.6807, 0.13, 0.8193, 0.13, 0.8193, 0.13, 0.9578, 0.13, 0.75, 0.01, 0.5422, 0.37, 0.6807, 0.37, 0.6114, 0.25, 0.6114, 0.25, 0.5422, 0.13, 0.5422, 0.37, 0.9578, 0.37, 0.8886, 0.25, 0.8193, 0.37, 0.8193, 0.37, 0.75, 0.49, 0.9578, 0.37, 0.8333, 1.0, 0.6667, 1.0, 0.6667, 1.0, 0.1667, 1.0, 0.3333, 1.0, 0.1667, 1.0, 0.8333, 1.0, 1.0, 1.0, 0.8333, 1.0, 0.6667, 1.0, 0.5, 1.0, 0.5, 1.0, -8.941e-08, 1.0, 0.1667, 1.0, -8.941e-08, 1.0, 0.8333, 1.0, 1.0, 1.0, 0.8333, 1.0, 0.3333, 1.0, 0.1667, 1.0, 0.1667, 1.0, 0.6667, 1.0, 0.5, 1.0, 0.5, 1.0, 0.8333, 1.0, 1.0, 1.0, 0.8333, 1.0, -8.941e-08, 1.0, 0.1667, 1.0, -8.941e-08, 1.0, 0.5, 1.0, 0.3333, 1.0, 0.3333, 1.0, 0.3333, 1.0, 0.1667, 1.0, 0.1667, 1.0, 0.1667, 1.0, -8.941e-08, 1.0, -8.941e-08, 1.0, 0.5, 1.0, 0.3333, 1.0, 0.3333, 1.0, 0.6667, 1.0, 0.8333, 1.0, 0.6667, 1.0, 0.3333, 1.0, 0.1667, 1.0, 0.1667, 1.0, 0.5, 1.0, 0.6667, 1.0, 0.5, 1.0, -8.941e-08, 1.0, 0.1667, 1.0, -8.941e-08, 1.0, 0.6667, 1.0, 0.5, 1.0, 0.5, 1.0, 1.0, 1.0, 0.8333, 1.0, 0.8333, 1.0, 0.1667, 1.0, -8.941e-08, 1.0, -8.941e-08, 1.0, 0.5, 1.0, 0.3333, 1.0, 0.3333, 1.0, 0.6667, 1.0, 0.8333, 1.0, 0.6667, 1.0, 0.3333, 1.0, 0.1667, 1.0, 0.1667, 1.0, 0.5, 1.0, 0.3333, 1.0, 0.3333, 1.0, 0.8333, 1.0, 0.6667, 1.0, 0.6667, 1.0, 0.1667, 1.0, 0.3333, 1.0, 0.1667, 1.0, 0.6667, 1.0, 0.5, 1.0, 0.5, 1.0, 0.8333, 1.0, 1.0, 1.0, 0.8333, 1.0, 0.1667, 1.0, -8.941e-08, 1.0, -8.941e-08, 1.0, 0.6667, 1.0, 0.5, 1.0, 0.5, 1.0, 1.0, 1.0, 0.8333, 1.0, 0.8333, 1.0, 0.1667, 1.0, -8.941e-08, 1.0, -8.941e-08, 1.0, 0.5, 1.0, 0.3333, 1.0, 0.3333, 1.0, 0.8333, 1.0, 0.6667, 1.0, 0.6667, 1.0, 0.3333, 1.0, 0.1667, 1.0, 0.1667, 1.0, 0.3333, 1.0, 0.5, 1.0, 0.3333, 1.0, 0.8333, 1.0, 0.6667, 1.0, 0.6667, 1.0, 0.3333, 1.0, 0.1667, 1.0, 0.1667, 1.0, 0.5, 1.0, 0.6667, 1.0, 0.5, 1.0, 1.0, 1.0, 0.8333, 1.0, 0.8333, 1.0, 0.25, 0.49, 0.04215, 0.13, 0.4578, 0.13, 0.6667, 1.0, 0.5, 1.0, 0.5, 1.0, 1.0, 1.0, 0.8333, 1.0, 0.8333, 1.0, 0.1667, 1.0, -8.941e-08, 1.0, -8.941e-08, 1.0, 0.5, 1.0, 0.3333, 1.0, 0.3333, 1.0, 0.8333, 1.0, 0.6667, 1.0, 0.6667, 1.0, 0.375, 0.75, 0.375, 0.5, 0.375, 0.75, 0.625, 0.25, 0.375, 0.5, 0.375, 0.25, 0.375, 0.75, 0.625, 0.75, 0.625, 0.75, 0.625, 0.75, 0.375, 1.0, 0.375, 0.75, 0.375, 0.5, 0.125, 0.75, 0.125, 0.5, 0.875, 0.5, 0.625, 0.75, 0.625, 0.5, 0.625, 0.5, 0.375, 0.5, 0.625, 0.5, 0.625, 0.5, 0.625, 0.75, 0.625, 0.5, 0.625, 0.25, 0.375, 0.25, 0.625, 0.25, 0.625, 1.0, 0.375, 1.0, 0.375, 1.0, 0.625, 0.75, 0.625, 0.5, 0.625, 0.5, 0.625, 0.5, 0.375, 0.5, 0.375, 0.5, 0.875, 0.75, 0.875, 0.5, 0.875, 0.75, 0.125, 0.75, 0.125, 0.5, 0.125, 0.5, 0.625, 0.0, 0.375, 0.25, 0.375, 0.0, 0.625, 0.5, 0.375, 0.75, 0.375, 0.5, 0.875, 0.5, 0.875, 0.75, 0.875, 0.75, 0.125, 0.75, 0.125, 0.5, 0.125, 0.5, 0.375, 0.75, 0.625, 0.75, 0.625, 0.75, 0.375, 0.5, 0.375, 0.75, 0.375, 0.75, 0.625, 0.25, 0.375, 0.25, 0.625, 0.25, 0.375, 1.0, 0.625, 1.0, 0.375, 1.0, 0.625, 0.5, 0.375, 0.5, 0.375, 0.5, 0.625, 0.5, 0.625, 0.5, 0.625, 0.5, 0.375, 0.5, 0.625, 0.5, 0.375, 0.5, 0.375, 0.5, 0.375, 0.5, 0.375, 0.5, 1.0, 0.5, 1.0, 1.0, 0.8333, 1.0, 0.8333, 0.5, 0.8333, 1.0, 0.6667, 1.0, 0.6667, 1.0, 0.5, 1.0, 0.5, 0.5, 0.5, 0.5, 0.5, 1.0, 0.3333, 1.0, 0.8333, 1.0, 1.0, 1.0, 1.0, 1.0, 0.3333, 1.0, 0.1667, 1.0, 0.1667, 0.5, 0.1667, 1.0, -8.941e-08, 1.0, -8.941e-08, 0.5, 0.5422, 0.37, 0.75, 0.49, 0.75, 0.01, 0.75, 0.49, 0.9578, 0.37, 0.75, 0.01, 0.9578, 0.37, 0.9578, 0.13, 0.75, 0.01, 0.375, 0.0, 0.625, 0.0, 0.625, 0.25, 0.75, 0.5, 0.625, 0.5, 0.625, 0.5, 0.625, 0.5, 0.625, 0.75, 0.375, 0.75, 0.375, 0.0, 0.375, 0.0, 0.625, 0.0, 0.375, 0.5, 0.375, 0.75, 0.25, 0.75, 0.875, 0.5, 0.875, 0.75, 0.75, 0.75, 0.25, 0.75, 0.375, 0.75, 0.375, 0.75, 0.25, 0.75, 0.375, 0.75, 0.375, 0.75, 0.75, 0.75, 0.875, 0.75, 0.875, 0.75, 0.625, 0.75, 0.625, 0.75, 0.375, 0.75, 0.625, 0.875, 0.625, 1.0, 0.375, 1.0, 0.625, 0.0, 0.375, 0.0, 0.375, 0.0, 0.75, 0.75, 0.875, 0.75, 0.875, 0.75, 0.625, 0.75, 0.625, 0.75, 0.375, 0.75, 0.625, 0.375, 0.625, 0.5, 0.375, 0.5, 0.375, 0.25, 0.625, 0.25, 0.625, 0.25, 0.375, 0.5, 0.375, 0.5, 0.625, 0.5, 0.25, 0.5, 0.125, 0.5, 0.125, 0.5, 0.25, 0.5, 0.25, 0.5, 0.375, 0.5, 0.375, 0.25, 0.625, 0.25, 0.625, 0.375, 0.75, 0.75, 0.75, 0.75, 0.625, 0.75, 0.625, 0.75, 0.625, 0.875, 0.375, 0.875, 0.75, 0.75, 0.75, 0.75, 0.625, 0.75, 0.25, 0.75, 0.25, 0.75, 0.125, 0.75, 0.25, 0.75, 0.25, 0.75, 0.125, 0.75, 0.625, 0.5, 0.75, 0.5, 0.75, 0.75, 0.125, 0.5, 0.25, 0.5, 0.25, 0.75, 0.75, 0.5, 0.75, 0.5, 0.875, 0.5, 0.6667, 1.0, 0.6667, 1.0, 0.5, 1.0, 0.1667, 1.0, 0.1667, 1.0, -8.941e-08, 1.0, 0.3333, 1.0, 0.5, 1.0, 0.5, 1.0, 0.8333, 1.0, 0.8333, 1.0, 0.6667, 1.0, 0.3333, 1.0, 0.3333, 1.0, 0.1667, 1.0, 0.1807, 0.13, 0.3193, 0.13, 0.1114, 0.25, 0.3193, 0.13, 0.3886, 0.25, 0.3193, 0.37, 0.1114, 0.25, 0.3193, 0.37, 0.1807, 0.37, 1.0, 1.0, 0.8333, 1.0, 0.8333, 0.5, 0.8333, 0.5, 0.8333, 1.0, 0.6667, 1.0, 0.6667, 0.5, 0.6667, 1.0, 0.5, 1.0, 0.5, 1.0, 0.3333, 1.0, 0.3333, 0.5, 0.5, 1.0, 0.5, 1.0, 0.3333, 1.0, 0.3333, 1.0, 0.1667, 1.0, 0.1667, 0.5, 0.1667, 0.5, 0.1667, 1.0, -8.941e-08, 1.0, 0.8333, 1.0, 0.8333, 1.0, 0.6667, 1.0, 0.8193, 0.37, 0.8886, 0.25, 0.8193, 0.13, 0.8193, 0.13, 0.6807, 0.13, 0.6114, 0.25, 0.6114, 0.25, 0.6807, 0.37, 0.8193, 0.37, 0.8333, 1.0, 0.8333, 1.0, 0.6667, 1.0, 0.1667, 1.0, 0.3333, 1.0, 0.3333, 1.0, 0.8333, 1.0, 1.0, 1.0, 1.0, 1.0, 0.6667, 1.0, 0.6667, 1.0, 0.5, 1.0, -8.941e-08, 1.0, 0.1667, 1.0, 0.1667, 1.0, 0.8333, 1.0, 1.0, 1.0, 1.0, 1.0, 0.3333, 1.0, 0.3333, 1.0, 0.1667, 1.0, 0.6667, 1.0, 0.6667, 1.0, 0.5, 1.0, 0.8333, 1.0, 1.0, 1.0, 1.0, 1.0, -8.941e-08, 1.0, 0.1667, 1.0, 0.1667, 1.0, 0.5, 1.0, 0.5, 1.0, 0.3333, 1.0, 0.3333, 1.0, 0.3333, 1.0, 0.1667, 1.0, 0.1667, 1.0, 0.1667, 1.0, -8.941e-08, 1.0, 0.5, 1.0, 0.5, 1.0, 0.3333, 1.0, 0.6667, 1.0, 0.8333, 1.0, 0.8333, 1.0, 0.3333, 1.0, 0.3333, 1.0, 0.1667, 1.0, 0.5, 1.0, 0.6667, 1.0, 0.6667, 1.0, -8.941e-08, 1.0, 0.1667, 1.0, 0.1667, 1.0, 0.6667, 1.0, 0.6667, 1.0, 0.5, 1.0, 1.0, 1.0, 1.0, 1.0, 0.8333, 1.0, 0.1667, 1.0, 0.1667, 1.0, -8.941e-08, 1.0, 0.5, 1.0, 0.5, 1.0, 0.3333, 1.0, 0.6667, 1.0, 0.8333, 1.0, 0.8333, 1.0, 0.3333, 1.0, 0.3333, 1.0, 0.1667, 1.0, 0.5, 1.0, 0.5, 1.0, 0.3333, 1.0, 0.8333, 1.0, 0.8333, 1.0, 0.6667, 1.0, 0.1667, 1.0, 0.3333, 1.0, 0.3333, 1.0, 0.6667, 1.0, 0.6667, 1.0, 0.5, 1.0, 0.8333, 1.0, 1.0, 1.0, 1.0, 1.0, 0.1667, 1.0, 0.1667, 1.0, -8.941e-08, 1.0, 0.6667, 1.0, 0.6667, 1.0, 0.5, 1.0, 1.0, 1.0, 1.0, 1.0, 0.8333, 1.0, 0.1667, 1.0, 0.1667, 1.0, -8.941e-08, 1.0, 0.5, 1.0, 0.5, 1.0, 0.3333, 1.0, 0.8333, 1.0, 0.8333, 1.0, 0.6667, 1.0, 0.3333, 1.0, 0.3333, 1.0, 0.1667, 1.0, 0.3333, 1.0, 0.5, 1.0, 0.5, 1.0, 0.8333, 1.0, 0.8333, 1.0, 0.6667, 1.0, 0.3333, 1.0, 0.3333, 1.0, 0.1667, 1.0, 0.5, 1.0, 0.6667, 1.0, 0.6667, 1.0, 1.0, 1.0, 1.0, 1.0, 0.8333, 1.0, 0.4578, 0.13, 0.4578, 0.37, 0.25, 0.49, 0.25, 0.49, 0.04215, 0.37, 0.04215, 0.13, 0.04215, 0.13, 0.25, 0.01, 0.4578, 0.13, 0.6667, 1.0, 0.6667, 1.0, 0.5, 1.0, 1.0, 1.0, 1.0, 1.0, 0.8333, 1.0, 0.1667, 1.0, 0.1667, 1.0, -8.941e-08, 1.0, 0.5, 1.0, 0.5, 1.0, 0.3333, 1.0, 0.8333, 1.0, 0.8333, 1.0, 0.6667, 1.0, 0.375, 0.75, 0.375, 0.5, 0.375, 0.5, 0.625, 0.25, 0.625, 0.5, 0.375, 0.5, 0.375, 0.75, 0.375, 0.75, 0.625, 0.75, 0.625, 0.75, 0.625, 1.0, 0.375, 1.0, 0.375, 0.5, 0.375, 0.75, 0.125, 0.75, 0.875, 0.5, 0.875, 0.75, 0.625, 0.75, 0.625, 0.5, 0.375, 0.5, 0.375, 0.5, 0.625, 0.5, 0.625, 0.75, 0.625, 0.75, 0.625, 0.25, 0.375, 0.25, 0.375, 0.25, 0.625, 1.0, 0.625, 1.0, 0.375, 1.0, 0.625, 0.75, 0.625, 0.75, 0.625, 0.5, 0.625, 0.5, 0.625, 0.5, 0.375, 0.5, 0.875, 0.75, 0.875, 0.5, 0.875, 0.5, 0.125, 0.75, 0.125, 0.75, 0.125, 0.5, 0.625, 0.0, 0.625, 0.25, 0.375, 0.25, 0.625, 0.5, 0.625, 0.75, 0.375, 0.75, 0.875, 0.5, 0.875, 0.5, 0.875, 0.75, 0.125, 0.75, 0.125, 0.75, 0.125, 0.5, 0.375, 0.75, 0.375, 0.75, 0.625, 0.75, 0.375, 0.5, 0.375, 0.5, 0.375, 0.75, 0.625, 0.25, 0.375, 0.25, 0.375, 0.25, 0.375, 1.0, 0.625, 1.0, 0.625, 1.0, 0.625, 0.5, 0.625, 0.5, 0.375, 0.5, 0.625, 0.5, 0.625, 0.5, 0.625, 0.5, 0.375, 0.5, 0.625, 0.5, 0.625, 0.5, 0.375, 0.5, 0.375, 0.5, 0.375, 0.5])
me_cylinder.materials.append(mat_shovelmetal)
me_cylinder.materials.append(mat_shovelwood)
me_cylinder.update()

# ---- objects
ob_buriedlog = bpy.data.objects.new('BuriedLog', me_cube)
ob_dirt = bpy.data.objects.new('Dirt', me_cube_001)
ob_brokenshovel = bpy.data.objects.new('BrokenShovel', me_cylinder)

# ---- transforms, parenting, visibility, modifiers, constraints
ob_buriedlog.location = (0.08459, -0.03842, 0.174)
ob_buriedlog.lock_rotations_4d = False
ob_buriedlog.empty_display_type = 'ARROWS'
ob_buriedlog.lineart.crease_threshold = 0.0
ob_dirt.location = (-0.001145, -0.001411, -0.235)
ob_dirt.lock_rotations_4d = False
ob_dirt.empty_display_type = 'ARROWS'
ob_dirt.lineart.crease_threshold = 0.0
ob_brokenshovel.location = (0.01045, -2.561, -0.01128)
ob_brokenshovel.rotation_euler = (-1.571, -2.22e-16, 2.22e-16)

# ---- collection membership
col_collection.objects.link(ob_buriedlog)
col_collection.objects.link(ob_dirt)
col_collection.objects.link(ob_brokenshovel)

# ---- scene / render settings (as saved in the file)
scene.frame_start = 1; scene.frame_end = 250; scene.frame_set(173)
scene.render.engine = 'BLENDER_EEVEE_NEXT'
bpy.context.view_layer.update()

# ---- added for rendering (the .blend has no active camera and no usable light): camera, sun
cam_auto = bpy.data.cameras.new('AutoCamera')
cam_auto.lens = 50.0
cam_auto.sensor_width = 36.0
cam_auto.clip_end = 1000.0
ob_auto_camera = bpy.data.objects.new('AutoCamera', cam_auto)
scene.collection.objects.link(ob_auto_camera)
ob_auto_camera.location = (4.12664, -6.52838, 3.38893)
ob_auto_camera.rotation_euler = (1.09748, -7.21219e-08, 0.694738)
scene.camera = ob_auto_camera
light_auto_sun = bpy.data.lights.new('AutoSun', 'SUN')
light_auto_sun.energy = 3.0
light_auto_sun.angle = 0.0523599
ob_auto_sun = bpy.data.objects.new('AutoSun', light_auto_sun)
scene.collection.objects.link(ob_auto_sun)
ob_auto_sun.rotation_euler = (0.872665, 0.174533, 0.523599)
bpy.context.view_layer.update()
